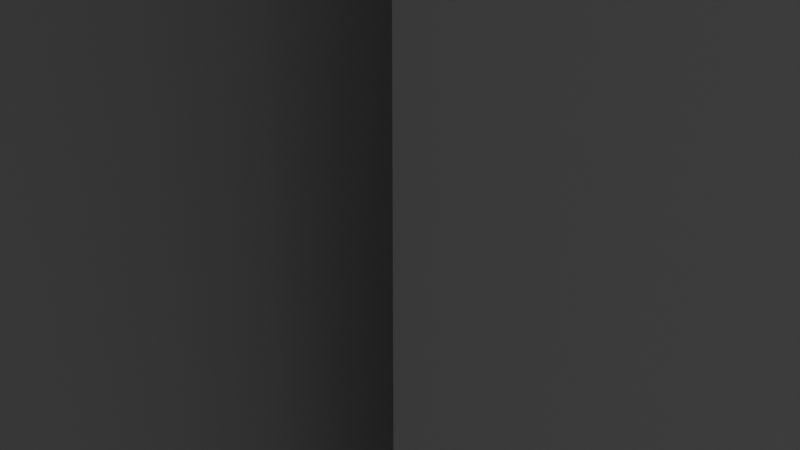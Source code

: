 # Source: MonitorQuarters.blend  (saved by Blender 2.81.16; exported with 4.5.12 LTS)
import bpy
from mathutils import Matrix  # noqa: F401  (used for matrix-valued properties, if any)

bpy.ops.wm.read_factory_settings(use_empty=True)
scene = bpy.context.scene
scene.name = 'Scene'

# ---- collections
col_collection = bpy.data.collections.new('Collection'); scene.collection.children.link(col_collection)

# ---- materials (node trees are filled in below, after node groups)
mat_material = bpy.data.materials.new('Material')
mat_material.alpha_threshold = 0.0
mat_material.use_transparent_shadow = False
mat_material.line_color = (0.0, 0.0, 0.0, 1.0)

# ---- material node trees
mat_material.use_nodes = True; mat_material.node_tree.nodes.clear()
_N = mat_material.node_tree.nodes; _L = mat_material.node_tree.links
n0 = _N.new('ShaderNodeOutputMaterial'); n0.name = 'Material Output'; n0.location = (300, 300)
n1 = _N.new('ShaderNodeBsdfPrincipled'); n1.name = 'Principled BSDF'; n1.location = (10, 300)
n1.distribution = 'GGX'
n1.subsurface_method = 'BURLEY'
n1.inputs[2].default_value = 0.4
n1.inputs[3].default_value = 1.45
n1.inputs[27].default_value = (0.0, 0.0, 0.0, 1.0)
n1.inputs[28].default_value = 1.0
_L.new(n1.outputs[0], n0.inputs[0])
n0.is_active_output = True

# ---- world
world_world = bpy.data.worlds.new('World'); scene.world = world_world
world_world.use_nodes = True; world_world.node_tree.nodes.clear()
_N = world_world.node_tree.nodes; _L = world_world.node_tree.links
n0 = _N.new('ShaderNodeOutputWorld'); n0.name = 'World Output'; n0.location = (300, 300)
n1 = _N.new('ShaderNodeBackground'); n1.name = 'Background'; n1.location = (10, 300)
n1.inputs[0].default_value = (0.05088, 0.05088, 0.05088, 1.0)
_L.new(n1.outputs[0], n0.inputs[0])
n0.is_active_output = True
world_world.color = (0.05088, 0.05088, 0.05088)
world_world.use_sun_shadow = False
world_world.sun_shadow_jitter_overblur = 0.0

# ---- cameras
cam_camera = bpy.data.cameras.new('Camera')
cam_camera.clip_end = 100.0
cam_camera.ortho_scale = 7.314

# ---- lights
light_light = bpy.data.lights.new('Light', 'POINT')
light_light.transmission_factor = 0.0
light_light.energy = 1000.0
light_light.shadow_soft_size = 0.1
light_light.shadow_maximum_resolution = 0.006
light_light.use_absolute_resolution = True

# ---- meshes
me_cube = bpy.data.meshes.new('Cube')
me_cube.from_pydata([(-2.031, -3.383, -4.292e-06), (-2.031, 3.082, -4.292e-06), (-2.031, -6.977, -4.292e-06), (-2.031, 3.082, 8.895), (-2.031, 3.082, 8.73), (-2.031, -3.383, 8.73), (-2.031, -3.383, 8.895), (-1.852, -3.383, 8.895), (-1.852, 3.082, 8.895), (11.02, 3.082, -4.292e-06), (11.02, -3.383, -4.292e-06), (-2.031, 3.082, 0.1137), (-2.031, -3.383, 0.1137), (-2.031, -3.274, 8.73), (-2.031, -3.274, 0.1137), (-2.031, 2.968, 0.1137), (-2.031, 2.968, 8.73), (-1.858, 2.968, 8.73), (-1.858, -3.274, 8.73), (-1.858, -3.274, 0.1137), (-1.858, 2.968, 0.1137), (-1.858, -3.274, 8.116), (-1.858, 2.968, 8.116), (-1.858, -3.274, 0.875), (-1.858, 2.968, 0.875), (-1.858, -2.202, 8.016), (-1.858, -2.202, 0.9744), (-1.858, 1.875, 8.016), (-1.858, 1.875, 0.9744), (-1.858, -1.763, 8.628), (-1.858, -1.763, 0.3628), (-1.858, 1.741, 8.527), (-1.858, 1.741, 0.4635), (-1.858, -2.068, 8.527), (-1.858, -2.068, 0.4635), (-1.858, 1.5, 8.628), (-1.858, 1.5, 0.3628), (-1.858, -2.192, 8.311), (-1.858, -2.192, 0.6791), (-1.858, 1.866, 0.6791), (-1.858, 1.866, 8.311), (-1.858, -1.869, 7.76), (-1.858, -1.869, 1.231), (-1.858, 1.562, 7.76), (-1.858, 1.562, 1.231), (-1.858, -1.462, 8.327), (-1.858, -1.462, 0.6635), (-1.858, 1.438, 8.234), (-1.858, 1.438, 0.7569), (-1.858, -1.745, 8.234), (-1.858, -1.745, 0.7569), (-1.858, 1.215, 8.327), (-1.858, 1.215, 0.6635), (-1.858, -1.86, 8.034), (-1.858, -1.86, 0.9569), (-1.858, 1.554, 0.9569), (-1.858, 1.554, 8.034), (-1.991, 1.212, 1.509), (-1.991, 1.212, 7.508), (-1.991, 1.204, 1.253), (-1.991, -1.509, 1.509), (-1.991, -1.509, 7.508), (-1.991, 1.204, 7.764), (-1.991, -1.393, 7.951), (-1.991, -1.129, 8.039), (-1.991, -1.393, 1.066), (-1.991, -1.129, 0.9784), (-1.991, 0.8876, 8.039), (-1.991, 1.096, 7.951), (-1.991, 0.8876, 0.9784), (-1.991, 1.096, 1.066), (-1.991, -1.501, 7.764), (-1.991, -1.501, 1.253), (-1.991, 1.212, 2.948), (-1.991, 1.212, 6.384), (-1.991, -0.791, 3.847), (-1.991, -0.791, 5.483), (-1.991, 0.09803, 5.897), (-1.991, 0.09803, 3.434), (-1.991, -0.7198, 5.54), (-1.991, -0.7131, 3.788), (-1.96, -0.3685, 5.317), (-1.96, -0.4297, 4.117), (-1.96, -0.4149, 4.049), (-1.96, -0.3536, 4.01), (-1.991, 1.125, 2.987), (-1.991, 1.125, 6.345), (-1.96, 0.2852, 4.313), (-1.96, 1.125, 4.402), (-1.96, 0.2671, 4.763), (-1.96, 0.2193, 4.738), (-1.96, 0.1948, 4.684), (-1.96, 1.125, 4.927), (-1.96, 1.105, 4.879), (-1.96, 1.047, 4.858), (-1.96, 1.046, 5.259), (-1.96, 0.1948, 5.197), (-1.96, 1.1, 4.346), (-1.96, 1.047, 4.313), (-1.96, 1.044, 4.763), (-1.96, 0.2139, 5.238), (-1.96, 0.2583, 5.259), (-1.96, 0.2635, 4.858), (-1.96, 1.1, 4.738), (-1.96, 1.125, 4.688), (-1.96, 0.2139, 4.879), (-1.96, 0.1948, 4.922), (-1.96, 1.105, 5.238), (-1.96, 1.125, 5.189), (-1.96, 0.09803, 5.372), (-1.96, 0.02164, 3.906), (-1.96, 0.08478, 3.912), (-1.96, 0.09803, 3.968), (-1.96, 0.08267, 5.414), (-1.96, 0.03274, 5.428), (-1.96, -0.4148, 5.285), (-1.96, -0.4297, 5.234), (-1.96, 0.2193, 4.346), (-1.96, 0.1948, 4.403), (-1.915, 1.554, 0.9569), (-1.915, 1.562, 1.231), (-1.915, -1.869, 1.231), (-1.915, -1.869, 7.76), (-1.915, 1.554, 8.034), (-1.915, 1.562, 7.76), (-1.915, -1.745, 8.234), (-1.915, -1.462, 8.327), (-1.915, -1.745, 0.7569), (-1.915, -1.462, 0.6635), (-1.915, 1.215, 8.327), (-1.915, 1.438, 8.234), (-1.915, 1.215, 0.6635), (-1.915, 1.438, 0.7569), (-1.915, -1.86, 8.034), (-1.915, -1.86, 0.9569), (-1.915, 1.212, 6.384), (-1.915, 1.212, 7.508), (-1.915, 1.204, 1.253), (-1.915, 1.212, 1.509), (-1.915, -1.509, 1.509), (-1.915, -1.509, 7.508), (-1.915, 1.204, 7.764), (-1.915, -1.393, 7.951), (-1.915, -1.129, 8.039), (-1.915, -1.393, 1.066), (-1.915, -1.129, 0.9784), (-1.915, 0.8876, 8.039), (-1.915, 1.096, 7.951), (-1.915, 0.8876, 0.9784), (-1.915, 1.096, 1.066), (-1.915, -1.501, 7.764), (-1.915, -1.501, 1.253), (-1.915, 1.212, 2.948), (-1.915, 1.125, 6.345), (-1.915, -0.7131, 3.788), (-1.915, -0.791, 3.847), (-1.915, -0.791, 5.483), (-1.915, -0.7198, 5.54), (-1.915, 0.09803, 5.897), (-1.915, 1.125, 2.987), (-1.915, 0.09803, 3.434), (-1.915, -0.4148, 5.285), (-1.915, 0.08478, 3.912), (-1.915, 0.1948, 4.403), (-1.915, 0.2193, 4.346), (-1.915, -0.4297, 5.234), (-1.915, 0.08267, 5.414), (-1.915, 0.03274, 5.428), (-1.915, 0.09803, 3.968), (-1.915, -0.4149, 4.049), (-1.915, 0.02164, 3.906), (-1.915, 0.09803, 5.372), (-1.915, 1.105, 5.238), (-1.915, 1.125, 5.189), (-1.915, 1.1, 4.346), (-1.915, 0.1948, 4.922), (-1.915, 0.2139, 4.879), (-1.915, 1.1, 4.738), (-1.915, 1.105, 4.879), (-1.915, 1.125, 4.688), (-1.915, 0.2635, 4.858), (-1.915, 0.2583, 5.259), (-1.915, 0.2139, 5.238), (-1.915, 1.044, 4.763), (-1.915, 1.047, 4.313), (-1.915, 0.1948, 5.197), (-1.915, 1.046, 5.259), (-1.915, 1.047, 4.858), (-1.915, 1.125, 4.927), (-1.915, 0.1948, 4.684), (-1.915, 0.2193, 4.738), (-1.915, 0.2671, 4.763), (-1.915, 1.125, 4.402), (-1.915, 0.2852, 4.313), (-1.915, -0.3536, 4.01), (-1.915, -0.4297, 4.117), (-1.915, -0.3685, 5.317), (-1.962, -1.869, 7.76), (-1.962, -1.869, 1.231), (-1.962, 1.562, 7.76), (-1.962, 1.562, 1.231), (-1.962, -1.462, 8.327), (-1.962, -1.462, 0.6635), (-1.962, 1.438, 8.234), (-1.962, 1.438, 0.7569), (-1.962, -1.745, 8.234), (-1.962, -1.745, 0.7569), (-1.962, 1.215, 8.327), (-1.962, 1.215, 0.6635), (-1.962, -1.86, 8.034), (-1.962, -1.86, 0.9569), (-1.962, 1.554, 0.9569), (-1.962, 1.554, 8.034), (-2.277, 1.212, 1.509), (-2.277, 1.212, 7.508), (-2.277, 1.204, 1.253), (-2.277, -1.509, 1.509), (-2.277, -1.509, 7.508), (-2.277, 1.204, 7.764), (-2.277, -1.393, 7.951), (-2.277, -1.129, 8.039), (-2.277, -1.393, 1.066), (-2.277, -1.129, 0.9784), (-2.277, 0.8876, 8.039), (-2.277, 1.096, 7.951), (-2.277, 0.8876, 0.9784), (-2.277, 1.096, 1.066), (-2.277, -1.501, 7.764), (-2.277, -1.501, 1.253), (-2.277, 1.212, 2.948), (-2.277, 1.212, 6.384), (-2.277, -0.7933, 3.847), (-2.277, -0.7933, 5.483), (-2.277, 0.09803, 5.897), (-2.277, 0.09803, 3.434), (-2.277, -0.7387, 5.532), (-2.277, -0.7355, 3.798), (-2.307, -0.3685, 5.317), (-2.307, -0.4297, 4.117), (-2.307, -0.4149, 4.049), (-2.307, -0.3536, 4.01), (-2.277, 1.125, 2.987), (-2.277, 1.125, 6.345), (-2.307, 0.2852, 4.313), (-2.307, 1.125, 4.402), (-2.307, 0.2671, 4.763), (-2.307, 0.2193, 4.738), (-2.307, 0.1948, 4.684), (-2.307, 1.125, 4.927), (-2.307, 1.105, 4.879), (-2.307, 1.047, 4.858), (-2.307, 1.046, 5.259), (-2.307, 0.1948, 5.197), (-2.307, 1.1, 4.346), (-2.307, 1.047, 4.313), (-2.307, 1.044, 4.763), (-2.307, 0.2139, 5.238), (-2.307, 0.2583, 5.259), (-2.307, 0.2635, 4.858), (-2.307, 1.1, 4.738), (-2.307, 1.125, 4.688), (-2.307, 0.2139, 4.879), (-2.307, 0.1948, 4.922), (-2.307, 1.105, 5.238), (-2.307, 1.125, 5.189), (-2.307, 0.09803, 5.372), (-2.307, 0.02164, 3.906), (-2.307, 0.08478, 3.912), (-2.307, 0.09803, 3.968), (-2.307, 0.08267, 5.414), (-2.307, 0.03274, 5.428), (-2.307, -0.4148, 5.285), (-2.307, -0.4297, 5.234), (-2.307, 0.2193, 4.346), (-2.307, 0.1948, 4.403), (-2.353, 1.554, 0.9569), (-2.353, 1.562, 1.231), (-2.353, -1.869, 1.231), (-2.353, -1.869, 7.76), (-2.353, 1.554, 8.034), (-2.353, 1.562, 7.76), (-2.353, -1.745, 8.234), (-2.353, -1.462, 8.327), (-2.353, -1.745, 0.7569), (-2.353, -1.462, 0.6635), (-2.353, 1.215, 8.327), (-2.353, 1.438, 8.234), (-2.353, 1.215, 0.6635), (-2.353, 1.438, 0.7569), (-2.353, -1.86, 8.034), (-2.353, -1.86, 0.9569), (-2.353, 1.212, 6.384), (-2.353, 1.212, 7.508), (-2.353, 1.204, 1.253), (-2.353, 1.212, 1.509), (-2.353, -1.509, 1.509), (-2.353, -1.509, 7.508), (-2.353, 1.204, 7.764), (-2.353, -1.393, 7.951), (-2.353, -1.129, 8.039), (-2.353, -1.393, 1.066), (-2.353, -1.129, 0.9784), (-2.353, 0.8876, 8.039), (-2.353, 1.096, 7.951), (-2.353, 0.8876, 0.9784), (-2.353, 1.096, 1.066), (-2.353, -1.501, 7.764), (-2.353, -1.501, 1.253), (-2.353, 1.212, 2.948), (-2.353, 1.125, 6.345), (-2.353, -0.7355, 3.798), (-2.353, -0.7933, 3.847), (-2.353, -0.7933, 5.483), (-2.353, -0.7387, 5.532), (-2.353, 0.09803, 5.897), (-2.353, 1.125, 2.987), (-2.353, 0.09803, 3.434), (-2.353, -0.4148, 5.285), (-2.353, 0.08478, 3.912), (-2.353, 0.1948, 4.403), (-2.353, 0.2193, 4.346), (-2.353, -0.4297, 5.234), (-2.353, 0.08267, 5.414), (-2.353, 0.03274, 5.428), (-2.353, 0.09803, 3.968), (-2.353, -0.4149, 4.049), (-2.353, 0.02164, 3.906), (-2.353, 0.09803, 5.372), (-2.353, 1.105, 5.238), (-2.353, 1.125, 5.189), (-2.353, 1.1, 4.346), (-2.353, 0.1948, 4.922), (-2.353, 0.2139, 4.879), (-2.353, 1.1, 4.738), (-2.353, 1.105, 4.879), (-2.353, 1.125, 4.688), (-2.353, 0.2635, 4.858), (-2.353, 0.2583, 5.259), (-2.353, 0.2139, 5.238), (-2.353, 1.044, 4.763), (-2.353, 1.047, 4.313), (-2.353, 0.1948, 5.197), (-2.353, 1.046, 5.259), (-2.353, 1.047, 4.858), (-2.353, 1.125, 4.927), (-2.353, 0.1948, 4.684), (-2.353, 0.2193, 4.738), (-2.353, 0.2671, 4.763), (-2.353, 1.125, 4.402), (-2.353, 0.2852, 4.313), (-2.353, -0.3536, 4.01), (-2.353, -0.4297, 4.117), (-2.353, -0.3685, 5.317), (-1.991, -0.816, 5.396), (-1.915, -0.816, 5.396), (-1.991, -0.816, 3.936), (-1.915, -0.816, 3.936), (-2.277, -0.816, 5.408), (-2.353, -0.816, 5.408), (-2.277, -0.816, 3.93), (-2.353, -0.816, 3.93), (-2.031, 3.27, 3.697), (-2.031, 3.27, -4.292e-06), (-2.031, 3.27, 3.833), (-2.031, 3.27, 4.924), (-2.031, 3.27, 5.06), (-2.031, 3.27, 8.73), (-2.031, 6.505, 3.833), (-2.031, 6.505, 3.697), (-2.031, 6.676, 3.697), (-2.031, 3.082, 3.833), (-2.031, 6.505, 5.06), (-2.031, 3.082, 8.73), (-2.031, 6.505, 4.924), (-2.031, 6.676, 4.924), (-2.031, 6.676, 3.833), (-2.031, 3.082, 4.924), (-2.031, 3.082, 5.06), (-2.031, 6.505, 8.73), (-2.031, 6.676, 8.73), (-2.031, 6.676, 5.06), (-2.031, 6.676, -4.292e-06), (-2.031, 6.505, -4.292e-06), (-2.031, 3.082, -4.292e-06), (-2.031, 3.082, 3.697), (-1.937, 6.505, 3.697), (-1.937, 6.505, -4.292e-06), (-1.937, 6.505, 3.833), (-1.937, 6.505, 4.924), (-1.937, 6.505, 5.06), (-1.937, 6.505, 8.73), (-1.937, 3.27, 3.697), (-1.937, 3.27, -4.292e-06), (-1.937, 3.27, 3.833), (-1.937, 3.27, 4.924), (-1.937, 3.27, 5.06), (-1.937, 3.27, 8.73), (-2.031, 6.676, 8.895), (-2.031, 6.675, 8.73), (-2.031, 3.082, 8.73), (-2.031, 3.082, 8.895), (-1.853, 3.082, 8.895), (-1.853, 6.676, 8.895), (-2.031, -6.789, 3.697), (-2.031, -6.789, -4.292e-06), (-2.031, -6.789, 3.833), (-2.031, -6.789, 4.924), (-2.031, -6.789, 5.06), (-2.031, -6.789, 8.73), (-2.031, -3.554, 3.833), (-2.031, -3.554, 3.697), (-2.031, -3.383, 3.697), (-2.031, -6.977, 3.833), (-2.031, -3.554, 5.06), (-2.031, -6.977, 8.73), (-2.031, -3.554, 4.924), (-2.031, -3.383, 4.924), (-2.031, -3.383, 3.833), (-2.031, -6.977, 4.924), (-2.031, -6.977, 5.06), (-2.031, -3.554, 8.73), (-2.031, -3.383, 8.73), (-2.031, -3.383, 5.06), (-2.031, -3.383, -4.292e-06), (-2.031, -3.554, -4.292e-06), (-2.031, -6.977, -4.292e-06), (-2.031, -6.977, 3.697), (-1.937, -3.554, 3.697), (-1.937, -3.554, -4.292e-06), (-1.937, -3.554, 3.833), (-1.937, -3.554, 4.924), (-1.937, -3.554, 5.06), (-1.937, -3.554, 8.73), (-1.937, -6.789, 3.697), (-1.937, -6.789, -4.292e-06), (-1.937, -6.789, 3.833), (-1.937, -6.789, 4.924), (-1.937, -6.789, 5.06), (-1.937, -6.789, 8.73), (-2.031, -3.383, 8.895), (-2.031, -3.383, 8.73), (-2.031, -6.977, 8.73), (-2.031, -6.977, 8.895), (-1.853, -6.977, 8.895), (-1.853, -3.383, 8.895), (-2.031, 6.675, -4.292e-06), (11.02, 6.675, -4.292e-06), (11.02, -6.977, -4.292e-06), (6.734, 6.675, -4.292e-06), (6.734, -6.977, -4.292e-06), (6.734, 6.675, 8.898), (6.734, -6.977, 8.898), (6.734, 6.675, 1.59), (6.734, -6.977, 1.59), (6.734, -6.977, 5.198), (6.734, 6.675, 5.198), (6.734, -5.731, 8.898), (6.734, -4.959, 1.759), (6.734, -4.959, 5.567), (6.734, 5.061, 8.898), (6.734, 4.901, 1.759), (6.734, 4.901, 5.567), (6.734, -4.961, 8.271), (6.734, 4.903, 8.271), (6.734, -4.961, 4.425), (6.734, 4.903, 4.425), (6.88, -4.959, 1.759), (6.88, 4.901, 1.759), (6.88, -4.959, 5.567), (6.88, 4.901, 5.567), (6.88, -4.961, 8.271), (6.88, 4.903, 8.271), (6.88, -4.961, 4.425), (6.88, 4.903, 4.425), (6.88, -6.481, 5.398), (6.88, 5.812, 5.398), (6.88, -6.481, 1.593), (6.88, 5.812, 1.593), (6.88, -6.481, 8.836), (6.88, 5.812, 8.836), (6.88, -6.481, 4.96), (6.88, 5.812, 4.96), (10.86, -6.481, 5.398), (10.86, 5.812, 5.398), (10.86, -6.481, 1.593), (10.86, 5.812, 1.593), (10.86, -6.481, 8.836), (10.86, 5.812, 8.836), (10.86, -6.481, 4.96), (10.86, 5.812, 4.96), (6.734, -4.606, 4.546), (6.88, -4.606, 4.546), (6.734, 4.565, 4.546), (6.88, 4.565, 4.546), (6.734, 5.061, 2.049), (6.88, 5.061, 2.049), (6.734, 5.061, 4.091), (6.88, 5.061, 4.091), (6.88, 5.062, 1.593), (6.88, -4.606, 1.59), (6.734, -4.606, 1.59), (6.88, 4.565, 1.59), (6.734, 4.565, 1.59), (6.734, -5.12, 2.049), (6.88, -5.12, 2.049), (6.734, -5.12, 4.091), (6.88, -5.12, 4.091), (6.88, -4.606, 5.398), (6.734, -4.606, 5.398), (6.88, 4.565, 5.398), (6.734, 4.565, 5.398), (6.734, 5.061, 5.991), (6.88, 5.061, 5.991), (6.734, 5.061, 7.898), (6.88, 5.061, 7.898), (6.734, -5.12, 5.991), (6.88, -5.12, 5.991), (6.734, -5.12, 7.898), (6.88, -5.12, 7.898), (6.734, -4.606, 8.391), (6.88, -4.606, 8.391), (6.734, 4.565, 8.391), (6.88, 4.565, 8.391), (1.136, -6.974, 3.697), (1.136, -6.974, -4.292e-06), (1.136, -6.974, 3.833), (1.136, -6.974, 4.924), (1.136, -6.974, 5.06), (1.136, -6.974, 8.73), (-1.859, -6.974, 3.833), (-1.859, -6.974, 3.697), (-2.03, -6.974, 3.697), (1.323, -6.974, 4.124), (-1.859, -6.974, 5.06), (1.323, -6.974, 8.73), (-1.859, -6.974, 4.924), (-2.03, -6.974, 4.924), (-2.03, -6.974, 3.833), (1.323, -6.974, 4.924), (1.323, -6.974, 5.06), (-1.859, -6.974, 8.73), (-2.03, -6.974, 8.73), (-2.03, -6.974, 5.06), (-2.03, -6.974, -4.292e-06), (-1.859, -6.974, -4.292e-06), (1.323, -6.974, -4.292e-06), (1.323, -6.974, 2.886), (-1.859, -6.881, 3.697), (-1.859, -6.881, -4.292e-06), (-1.859, -6.881, 3.833), (-1.859, -6.881, 4.924), (-1.859, -6.881, 5.06), (-1.859, -6.881, 8.73), (1.136, -6.881, 3.697), (1.136, -6.881, -4.292e-06), (1.136, -6.881, 3.833), (1.136, -6.881, 4.924), (1.136, -6.881, 5.06), (1.136, -6.881, 8.73), (-2.03, -6.974, 8.895), (-2.03, -6.974, 8.73), (1.323, -6.974, 8.73), (1.323, -6.974, 8.895), (1.323, -6.796, 8.895), (-2.03, -6.796, 8.895), (6.546, -6.974, 3.697), (6.546, -6.974, -4.292e-06), (6.546, -6.974, 3.833), (6.546, -6.974, 4.924), (6.546, -6.974, 5.06), (6.546, -6.974, 8.73), (3.551, -6.974, 3.833), (3.551, -6.974, 3.697), (3.38, -6.974, 2.886), (6.733, -6.974, 3.833), (3.551, -6.974, 5.06), (6.733, -6.974, 8.73), (3.551, -6.974, 4.924), (3.38, -6.974, 4.924), (3.38, -6.974, 4.124), (6.733, -6.974, 4.924), (6.733, -6.974, 5.06), (3.551, -6.974, 8.73), (3.38, -6.974, 8.73), (3.38, -6.974, 5.06), (3.38, -6.974, -4.292e-06), (3.551, -6.974, -4.292e-06), (6.733, -6.974, -4.292e-06), (6.733, -6.974, 3.697), (3.551, -6.881, 3.697), (3.551, -6.881, -4.292e-06), (3.551, -6.881, 3.833), (3.551, -6.881, 4.924), (3.551, -6.881, 5.06), (3.551, -6.881, 8.73), (6.546, -6.881, 3.697), (6.546, -6.881, -4.292e-06), (6.546, -6.881, 3.833), (6.546, -6.881, 4.924), (6.546, -6.881, 5.06), (6.546, -6.881, 8.73), (3.38, -6.974, 8.895), (3.38, -6.974, 8.73), (6.733, -6.974, 8.73), (6.733, -6.974, 8.895), (6.733, -6.796, 8.895), (3.38, -6.796, 8.895), (1.323, -7.926, 2.886), (1.323, -7.926, 4.124), (3.38, -7.926, 4.124), (3.38, -7.926, 2.886), (1.323, -6.887, 4.124), (1.323, -6.887, 4.924), (3.38, -6.887, 4.924), (3.38, -6.887, 4.124), (3.38, -6.902, 8.73), (1.323, -6.902, 8.73), (3.38, -6.902, 5.06), (1.323, -6.902, 5.06), (-1.843, 6.675, 3.697), (-1.843, 6.675, -4.262e-06), (-1.843, 6.675, 3.833), (-1.843, 6.675, 4.924), (-1.843, 6.675, 5.06), (-1.843, 6.675, 8.73), (0.4838, 6.675, 3.833), (0.4838, 6.675, 3.697), (0.7019, 6.675, 3.697), (-2.03, 6.675, 3.833), (0.4838, 6.675, 5.06), (-2.03, 6.675, 8.73), (0.4838, 6.675, 4.924), (0.7019, 6.675, 4.924), (0.7019, 6.675, 3.833), (-2.03, 6.675, 4.924), (-2.03, 6.675, 5.06), (0.4838, 6.675, 8.73), (0.7019, 6.675, 8.73), (0.7019, 6.675, 5.06), (0.7019, 6.675, -4.292e-06), (0.4838, 6.675, -4.292e-06), (-2.03, 6.675, -4.262e-06), (-2.03, 6.675, 3.697), (0.4838, 6.581, 3.697), (0.4838, 6.581, -4.292e-06), (0.4838, 6.581, 3.833), (0.4838, 6.581, 4.924), (0.4838, 6.581, 5.06), (0.4838, 6.581, 8.73), (-1.843, 6.581, 3.697), (-1.843, 6.581, -4.262e-06), (-1.843, 6.581, 3.833), (-1.843, 6.581, 4.924), (-1.843, 6.581, 5.06), (-1.843, 6.581, 8.73), (0.7019, 6.675, 8.895), (-2.03, 6.675, 8.73), (-2.03, 6.675, 8.895), (-2.03, 6.496, 8.895), (0.7019, 6.496, 8.895), (4.238, 6.675, 3.697), (4.238, 6.675, -4.292e-06), (4.238, 6.675, 3.833), (4.238, 6.675, 4.924), (4.238, 6.675, 5.06), (4.238, 6.675, 8.73), (6.564, 6.675, 3.833), (6.564, 6.675, 3.697), (6.735, 6.675, 3.697), (3.998, 6.675, 3.833), (6.564, 6.675, 5.06), (3.998, 6.675, 8.73), (6.564, 6.675, 4.924), (6.735, 6.675, 4.924), (6.735, 6.675, 3.833), (3.998, 6.675, 4.924), (3.998, 6.675, 5.06), (6.564, 6.675, 8.73), (6.735, 6.675, 8.73), (6.735, 6.675, 5.06), (6.735, 6.675, -4.262e-06), (6.564, 6.675, -4.262e-06), (3.998, 6.675, -4.292e-06), (3.998, 6.675, 3.697), (6.564, 6.581, 3.697), (6.564, 6.581, -4.262e-06), (6.564, 6.581, 3.833), (6.564, 6.581, 4.924), (6.564, 6.581, 5.06), (6.564, 6.581, 8.73), (4.238, 6.581, 3.697), (4.238, 6.581, -4.292e-06), (4.238, 6.581, 3.833), (4.238, 6.581, 4.924), (4.238, 6.581, 5.06), (4.238, 6.581, 8.73), (6.735, 6.675, 8.895), (6.735, 6.675, 8.73), (3.998, 6.675, 8.895), (3.998, 6.496, 8.895), (6.735, 6.496, 8.895), (0.7019, 6.675, 6.895), (3.998, 6.675, 6.895), (3.998, 6.675, 7.063), (0.7019, 6.675, 7.063), (3.998, 6.598, 7.063), (3.998, 6.598, 8.73), (0.7019, 6.598, 8.73), (0.7019, 6.598, 7.063), (0.7019, 5.303, 3.833), (0.7019, 5.303, 3.697), (0.7019, 5.303, -0.00119), (0.7019, 5.303, 5.06), (0.7019, 5.303, 4.924), (0.7019, 5.303, 6.895), (3.998, 5.303, 3.833), (3.998, 5.303, 4.924), (3.998, 5.303, 3.697), (3.998, 5.303, 5.06), (3.998, 5.303, -0.00119), (3.998, 5.303, 6.895), (0.9303, 5.303, 3.833), (0.9303, 5.303, 3.697), (0.9303, 5.303, 0.00119), (0.9303, 5.303, 5.06), (0.9303, 5.303, 4.924), (0.9303, 5.303, 6.675), (3.77, 5.303, 3.833), (3.77, 5.303, 4.924), (3.77, 5.303, 3.697), (3.77, 5.303, 5.06), (3.77, 5.303, 0.00119), (3.77, 5.303, 6.675), (0.7019, 5.303, 0.7319), (3.998, 5.303, 0.7319), (0.9303, 5.303, 0.7331), (3.77, 5.303, 0.7331), (0.7019, 4.8, 0.5286), (0.7019, 4.8, -0.000875), (3.998, 4.8, -0.000875), (3.77, 4.8, 0.000875), (0.9303, 4.8, 0.5295), (0.9303, 4.8, 0.000875), (3.998, 4.8, 0.5286), (3.77, 4.8, 0.5295), (0.9303, 6.286, 3.697), (0.9303, 6.286, 0.7331), (0.9303, 6.286, 3.833), (0.9303, 6.286, 0.00119), (0.9303, 6.286, 5.06), (0.9303, 6.286, 4.924), (0.9303, 6.286, 6.675), (3.77, 6.286, 3.833), (3.77, 6.286, 4.924), (3.77, 6.286, 3.697), (3.77, 6.286, 5.06), (3.77, 6.286, 0.7331), (3.77, 6.286, 6.675), (3.77, 6.286, 0.00119), (0.7421, 6.675, 5.06), (0.7421, 6.675, 4.924), (3.964, 6.675, 4.924), (3.964, 6.675, 5.06), (0.7421, 5.352, 5.06), (0.7421, 5.352, 4.924), (3.964, 5.352, 4.924), (3.964, 5.352, 5.06), (0.8961, 5.352, 5.06), (0.8961, 5.352, 4.924), (3.801, 5.352, 4.924), (3.801, 5.352, 5.06), (0.8961, 6.286, 5.06), (0.8961, 6.286, 4.924), (3.801, 6.286, 4.924), (3.801, 6.286, 5.06), (0.7444, 6.675, 3.833), (0.7444, 6.675, 3.697), (3.954, 6.675, 3.697), (3.954, 6.675, 3.833), (0.7444, 5.349, 3.833), (0.7444, 5.349, 3.697), (3.954, 5.349, 3.697), (3.954, 5.349, 3.833), (0.8864, 5.349, 3.833), (0.8864, 5.349, 3.697), (3.812, 5.349, 3.697), (3.812, 5.349, 3.833), (0.8864, 6.286, 3.833), (0.8864, 6.286, 3.697), (3.812, 6.286, 3.697), (3.812, 6.286, 3.833), (6.88, -6.481, 6.688), (6.88, 5.812, 6.688), (10.86, -6.481, 6.688), (10.86, 5.812, 6.688), (6.88, -6.481, 7.548), (6.88, 5.812, 7.548), (10.86, -6.481, 7.548), (10.86, 5.812, 7.548), (6.901, -6.417, 6.688), (10.8, -6.417, 6.688), (10.8, 5.747, 6.688), (6.901, 5.747, 6.688), (6.901, -6.417, 7.548), (6.901, 5.747, 7.548), (10.8, -6.417, 7.548), (10.8, 5.747, 7.548)], [], [(8, 7, 6, 3), (4, 3, 6, 5, 13, 16), (12, 0, 1, 11, 15, 14), (16, 15, 11, 4), (5, 12, 14, 13), (15, 16, 17, 22, 24, 20), (23, 19, 20, 24, 28, 39, 32, 36, 30, 34, 38, 26), (14, 15, 20, 19), (13, 14, 19, 23, 21, 18), (16, 13, 18, 17), (18, 21, 25, 37, 33, 29, 35, 31, 40, 27, 22, 17), (27, 28, 24, 22), (21, 23, 26, 25), (25, 26, 42, 41), (31, 35, 51, 47), (30, 36, 52, 46), (27, 40, 56, 43), (36, 32, 48, 52), (37, 25, 41, 53), (33, 37, 53, 49), (39, 28, 44, 55), (26, 38, 54, 42), (38, 34, 50, 54), (28, 27, 43, 44), (32, 39, 55, 48), (29, 33, 49, 45), (40, 31, 47, 56), (34, 30, 46, 50), (35, 29, 45, 51), (70, 59, 57, 73, 85, 78, 80, 75, 355, 353, 76, 79, 77, 86, 74, 58, 62, 68, 67, 64, 63, 71, 61, 60, 72, 65, 66, 69), (286, 285, 129, 130), (73, 57, 138, 152), (66, 65, 144, 145), (286, 130, 123, 279), (279, 123, 124, 280), (63, 64, 143, 142), (280, 124, 120, 276), (62, 58, 136, 141), (276, 120, 119, 275), (60, 61, 140, 139), (275, 119, 132, 288), (68, 62, 141, 147), (288, 132, 131, 287), (57, 59, 137, 138), (287, 131, 128, 284), (59, 70, 149, 137), (284, 128, 127, 283), (58, 74, 135, 136), (72, 60, 139, 151), (283, 127, 134, 290), (80, 78, 160, 154), (61, 71, 150, 140), (290, 134, 121, 277), (124, 123, 141, 136), (132, 119, 137, 149), (131, 132, 149, 148), (123, 130, 147, 141), (125, 133, 150, 142), (134, 127, 144, 151), (119, 120, 138, 137), (129, 126, 143, 146), (122, 121, 139, 140), (128, 131, 148, 145), (126, 125, 142, 143), (133, 122, 140, 150), (127, 128, 145, 144), (121, 134, 151, 139), (130, 129, 146, 147), (154, 169, 195, 165, 161, 157, 156, 354, 356, 155), (169, 154, 160, 162, 170, 194), (157, 161, 196, 167, 166, 158), (166, 167, 114, 113), (167, 196, 81, 114), (179, 177, 103, 104), (177, 178, 187, 180, 176, 175, 185, 182, 181, 186, 172, 153, 158, 166, 171, 168, 162, 160, 159, 174, 184, 193, 164, 163, 189, 190, 191, 183), (135, 153, 172, 173, 188, 178, 177, 179, 192, 174, 159, 152, 138, 120, 124, 136), (67, 68, 147, 146), (74, 86, 153, 135), (277, 121, 122, 278), (70, 69, 148, 149), (75, 80, 154, 155), (278, 122, 133, 289), (71, 63, 142, 150), (355, 75, 155, 356), (85, 73, 152, 159), (65, 72, 151, 144), (77, 79, 157, 158), (289, 133, 125, 281), (281, 125, 126, 282), (86, 77, 158, 153), (64, 67, 146, 143), (78, 85, 159, 160), (285, 282, 126, 129), (69, 66, 145, 148), (79, 76, 156, 157), (115, 116, 82, 83, 84, 110, 111, 112, 109, 113, 114, 81), (93, 92, 108, 107, 95, 101, 100, 96, 106, 105, 102, 94), (90, 91, 118, 117, 87, 98, 97, 88, 104, 103, 99, 89), (189, 163, 118, 91), (176, 180, 102, 105), (162, 168, 112, 111), (190, 189, 91, 90), (181, 182, 100, 101), (183, 191, 89, 99), (177, 183, 99, 103), (170, 162, 111, 110), (191, 190, 90, 89), (184, 174, 97, 98), (192, 179, 104, 88), (174, 192, 88, 97), (182, 185, 96, 100), (168, 171, 109, 112), (193, 184, 98, 87), (185, 175, 106, 96), (171, 166, 113, 109), (164, 193, 87, 117), (172, 186, 95, 107), (194, 170, 110, 84), (186, 181, 101, 95), (173, 172, 107, 108), (169, 194, 84, 83), (180, 187, 94, 102), (195, 169, 83, 82), (163, 164, 117, 118), (187, 178, 93, 94), (175, 176, 105, 106), (165, 195, 82, 116), (161, 165, 116, 115), (178, 188, 92, 93), (196, 161, 115, 81), (188, 173, 108, 92), (45, 49, 205, 201), (55, 44, 200, 211), (49, 53, 209, 205), (43, 56, 212, 199), (51, 45, 201, 207), (48, 55, 211, 204), (50, 46, 202, 206), (41, 42, 198, 197), (54, 50, 206, 210), (42, 54, 210, 198), (46, 52, 208, 202), (53, 41, 197, 209), (47, 51, 207, 203), (56, 47, 203, 212), (44, 43, 199, 200), (52, 48, 204, 208), (226, 215, 213, 229, 241, 234, 236, 231, 359, 357, 232, 235, 233, 242, 230, 214, 218, 224, 223, 220, 219, 227, 217, 216, 228, 221, 222, 225), (229, 213, 294, 308), (222, 221, 300, 301), (219, 220, 299, 298), (218, 214, 292, 297), (216, 217, 296, 295), (224, 218, 297, 303), (213, 215, 293, 294), (215, 226, 305, 293), (214, 230, 291, 292), (228, 216, 295, 307), (236, 234, 316, 310), (217, 227, 306, 296), (280, 279, 297, 292), (288, 275, 293, 305), (287, 288, 305, 304), (279, 286, 303, 297), (281, 289, 306, 298), (290, 283, 300, 307), (275, 276, 294, 293), (285, 282, 299, 302), (278, 277, 295, 296), (284, 287, 304, 301), (282, 281, 298, 299), (289, 278, 296, 306), (283, 284, 301, 300), (277, 290, 307, 295), (286, 285, 302, 303), (310, 325, 351, 321, 317, 313, 312, 358, 360, 311), (325, 310, 316, 318, 326, 350), (313, 317, 352, 323, 322, 314), (322, 323, 270, 269), (323, 352, 237, 270), (335, 333, 259, 260), (333, 334, 343, 336, 332, 331, 341, 338, 337, 342, 328, 309, 314, 322, 327, 324, 318, 316, 315, 330, 340, 349, 320, 319, 345, 346, 347, 339), (291, 309, 328, 329, 344, 334, 333, 335, 348, 330, 315, 308, 294, 276, 280, 292), (223, 224, 303, 302), (230, 242, 309, 291), (226, 225, 304, 305), (231, 236, 310, 311), (227, 219, 298, 306), (359, 231, 311, 360), (241, 229, 308, 315), (221, 228, 307, 300), (233, 235, 313, 314), (242, 233, 314, 309), (220, 223, 302, 299), (234, 241, 315, 316), (225, 222, 301, 304), (235, 232, 312, 313), (271, 272, 238, 239, 240, 266, 267, 268, 265, 269, 270, 237), (249, 248, 264, 263, 251, 257, 256, 252, 262, 261, 258, 250), (246, 247, 274, 273, 243, 254, 253, 244, 260, 259, 255, 245), (345, 319, 274, 247), (332, 336, 258, 261), (318, 324, 268, 267), (346, 345, 247, 246), (337, 338, 256, 257), (339, 347, 245, 255), (333, 339, 255, 259), (326, 318, 267, 266), (347, 346, 246, 245), (340, 330, 253, 254), (348, 335, 260, 244), (330, 348, 244, 253), (338, 341, 252, 256), (324, 327, 265, 268), (349, 340, 254, 243), (341, 331, 262, 252), (327, 322, 269, 265), (320, 349, 243, 273), (328, 342, 251, 263), (350, 326, 266, 240), (342, 337, 257, 251), (329, 328, 263, 264), (325, 350, 240, 239), (336, 343, 250, 258), (351, 325, 239, 238), (319, 320, 273, 274), (343, 334, 249, 250), (331, 332, 261, 262), (321, 351, 238, 272), (317, 321, 272, 271), (334, 344, 248, 249), (352, 317, 271, 237), (344, 329, 264, 248), (76, 353, 354, 156), (353, 355, 356, 354), (232, 357, 358, 312), (357, 359, 360, 358), (388, 387, 367, 373), (399, 366, 396, 390, 378, 398), (387, 393, 363, 367), (394, 388, 373, 364), (393, 394, 364, 363), (390, 389, 371, 378), (385, 386, 382, 368), (389, 395, 365, 371), (384, 383, 362, 361), (376, 370, 363, 364), (372, 377, 365, 366), (373, 367, 375, 374), (370, 384, 361, 368, 369, 375, 367, 363), (378, 371, 380, 379), (377, 376, 364, 373, 374, 380, 371, 365), (368, 382, 381, 369), (391, 392, 386, 385), (394, 393, 387, 388), (396, 395, 389, 390), (392, 391, 361, 362), (395, 396, 366, 365), (402, 401, 400, 397), (398, 397, 400, 399), (391, 385, 368, 361), (430, 429, 409, 415), (441, 408, 438, 432, 420, 440), (429, 435, 405, 409), (436, 430, 415, 406), (435, 436, 406, 405), (432, 431, 413, 420), (427, 428, 424, 410), (431, 437, 407, 413), (426, 425, 404, 403), (418, 412, 405, 406), (414, 419, 407, 408), (415, 409, 417, 416), (412, 426, 403, 410, 411, 417, 409, 405), (420, 413, 422, 421), (419, 418, 406, 415, 416, 422, 413, 407), (410, 424, 423, 411), (433, 434, 428, 427), (436, 435, 429, 430), (438, 437, 431, 432), (434, 433, 403, 404), (437, 438, 408, 407), (444, 443, 442, 439), (440, 439, 442, 441), (433, 427, 410, 403), (448, 449, 447, 10, 9, 446), (453, 454, 458, 464, 505, 503, 457, 500, 502, 460, 494, 496, 465, 461, 455, 452, 448, 449), (0, 2, 449, 448, 445, 1), (469, 509, 507, 468, 474, 475), (465, 492, 490, 464, 458, 508, 510, 461), (458, 454, 451, 456, 459, 450, 455, 461, 511, 513, 463, 521, 519, 462, 517, 515), (500, 457, 466, 499), (511, 461, 469, 512), (505, 464, 472, 506), (473, 497, 495, 467, 477, 481), (494, 460, 467, 495), (521, 463, 471, 522), (517, 462, 470, 518), (508, 458, 468, 507), (492, 465, 473, 493), (792, 475, 483, 794), (476, 480, 488, 484), (470, 520, 522, 471, 479, 478), (468, 516, 518, 470, 478, 795, 791, 474), (467, 501, 499, 466, 476, 498, 477), (472, 491, 493, 473, 481, 480), (466, 504, 506, 472, 480, 476), (471, 514, 512, 469, 475, 792, 796, 479), (798, 797, 486, 487), (485, 484, 488, 489), (477, 498, 476, 484, 485), (481, 477, 485, 489), (478, 479, 487, 486), (795, 478, 486, 797), (475, 474, 482, 483), (480, 481, 489, 488), (464, 490, 491, 472), (490, 492, 493, 491), (496, 494, 495, 497), (465, 496, 497, 473), (502, 500, 499, 501), (460, 502, 501, 467), (457, 503, 504, 466), (503, 505, 506, 504), (510, 508, 507, 509), (461, 510, 509, 469), (513, 511, 512, 514), (463, 513, 514, 471), (458, 515, 516, 468), (515, 517, 518, 516), (462, 519, 520, 470), (519, 521, 522, 520), (550, 549, 529, 535), (561, 528, 558, 552, 540, 560), (549, 555, 525, 529), (556, 550, 535, 526), (555, 556, 526, 525), (552, 551, 533, 540), (547, 548, 544, 530), (551, 557, 527, 533), (546, 545, 524, 523), (538, 532, 525, 526), (534, 539, 527, 528), (535, 529, 537, 536), (532, 546, 523, 530, 531, 537, 529, 525), (540, 533, 542, 541), (539, 538, 526, 535, 536, 542, 533, 527), (530, 544, 543, 531), (553, 554, 548, 547), (556, 555, 549, 550), (558, 557, 551, 552), (554, 553, 523, 524), (557, 558, 528, 527), (564, 563, 562, 559), (560, 559, 562, 561), (553, 547, 530, 523), (592, 591, 571, 577), (603, 570, 600, 594, 582, 602), (591, 597, 567, 571), (598, 592, 577, 568), (597, 598, 568, 567), (594, 593, 575, 582), (589, 590, 586, 572), (593, 599, 569, 575), (588, 587, 566, 565), (580, 574, 567, 568), (576, 581, 569, 570), (577, 571, 579, 578), (574, 588, 565, 572, 573, 579, 571, 567), (582, 575, 584, 583), (581, 580, 568, 577, 578, 584, 575, 569), (572, 586, 585, 573), (595, 596, 590, 589), (598, 597, 591, 592), (600, 599, 593, 594), (596, 595, 565, 566), (599, 600, 570, 569), (606, 605, 604, 601), (602, 601, 604, 603), (595, 589, 572, 565), (545, 546, 573, 585), (561, 562, 601, 602), (602, 584, 617, 615), (562, 563, 606, 601), (532, 538, 612, 611), (579, 573, 610, 609), (607, 608, 609, 610), (573, 546, 607, 610), (532, 579, 609, 608), (546, 532, 608, 607), (538, 539, 584, 578), (611, 612, 613, 614), (579, 532, 611, 614), (538, 578, 613, 612), (578, 579, 614, 613), (617, 618, 616, 615), (584, 539, 618, 617), (539, 561, 616, 618), (561, 602, 615, 616), (646, 645, 625, 631), (656, 624, 654, 648, 636, 637), (645, 651, 621, 625), (652, 646, 631, 622), (651, 652, 622, 621), (648, 647, 629, 636), (643, 644, 640, 626), (647, 653, 623, 629), (642, 641, 620, 619), (634, 628, 621, 622), (630, 635, 623, 624), (631, 625, 633, 632), (628, 642, 619, 626, 627, 633, 625, 621), (636, 629, 638, 701, 704, 637), (635, 634, 622, 631, 632, 638, 629, 623), (626, 640, 639, 627), (649, 650, 644, 643), (652, 651, 645, 646), (654, 653, 647, 648), (650, 649, 619, 620), (653, 654, 624, 623), (659, 658, 657, 655), (637, 655, 657, 656), (649, 643, 626, 619), (687, 686, 666, 672), (671, 665, 695, 689, 677, 697), (686, 692, 662, 666), (693, 687, 672, 663), (692, 693, 663, 662), (689, 688, 670, 677), (684, 685, 681, 667), (688, 694, 664, 670), (683, 682, 661, 660), (675, 669, 662, 663), (671, 703, 702, 676, 664, 665), (672, 666, 674, 673), (669, 683, 660, 667, 668, 674, 666, 662), (677, 670, 679, 678), (676, 675, 663, 672, 673, 679, 670, 664), (667, 681, 680, 668), (690, 691, 685, 684), (693, 692, 686, 687), (695, 694, 688, 689), (691, 690, 660, 661), (694, 695, 665, 664), (700, 699, 698, 696), (697, 696, 698, 671), (690, 684, 667, 660), (669, 675, 716, 715), (703, 704, 701, 702), (699, 659, 655, 698), (704, 703, 705, 708), (655, 637, 671, 698), (705, 706, 707, 708), (703, 671, 706, 705), (671, 637, 707, 706), (637, 704, 708, 707), (713, 709, 721, 725), (682, 683, 717, 734, 719), (676, 702, 720, 718), (709, 633, 775, 779), (627, 710, 780, 776), (701, 638, 712, 714), (735, 733, 737, 741), (632, 633, 709, 713), (702, 701, 714, 720), (627, 639, 711, 733, 710), (750, 749, 771, 772), (718, 730, 770, 766), (738, 742, 741, 737), (733, 735, 722, 710), (710, 722, 784, 780), (749, 724, 767, 771), (714, 712, 724, 726), (720, 714, 726, 732), (729, 736, 734, 717), (731, 719, 739, 740), (715, 716, 728, 727), (676, 718, 766, 762), (718, 720, 732, 730), (715, 727, 786, 782), (744, 740, 739, 743), (719, 734, 743, 739), (736, 731, 740, 744), (734, 736, 744, 743), (711, 723, 742, 738), (723, 735, 741, 742), (733, 711, 738, 737), (754, 729, 785, 789), (745, 746, 748, 758, 756, 754, 752, 753, 755, 757, 751, 749, 750, 747), (736, 729, 754, 756), (735, 723, 748, 746), (730, 732, 757, 755), (731, 736, 756, 758), (725, 750, 772, 768), (725, 721, 747, 750), (732, 726, 751, 757), (726, 724, 749, 751), (722, 735, 746, 745), (727, 728, 753, 752), (723, 731, 758, 748), (745, 747, 787, 788), (755, 753, 773, 774), (759, 760, 764, 763), (761, 762, 766, 765), (765, 766, 770, 769), (763, 764, 768, 767), (767, 768, 772, 771), (769, 770, 774, 773), (716, 675, 761, 765), (728, 716, 765, 769), (753, 728, 769, 773), (712, 638, 759, 763), (638, 632, 760, 759), (724, 712, 763, 767), (675, 676, 762, 761), (713, 725, 768, 764), (730, 755, 774, 770), (632, 713, 764, 760), (775, 776, 780, 779), (777, 778, 782, 781), (779, 780, 784, 783), (781, 782, 786, 785), (783, 784, 788, 787), (785, 786, 790, 789), (669, 715, 782, 778), (727, 752, 790, 786), (721, 709, 779, 783), (717, 683, 777, 781), (633, 627, 776, 775), (722, 745, 788, 784), (683, 669, 778, 777), (752, 754, 789, 790), (747, 721, 783, 787), (729, 717, 781, 785), (474, 791, 793, 482), (483, 482, 793, 794), (798, 796, 804, 806), (479, 796, 798, 487), (797, 798, 806, 805), (793, 791, 799, 800), (804, 802, 801, 806), (799, 803, 805, 800), (801, 800, 805, 806), (791, 795, 803, 799), (794, 793, 800, 801), (795, 797, 805, 803), (796, 792, 802, 804), (792, 794, 801, 802)])
_uv = me_cube.uv_layers.new(name='UVMap')
_uv.uv.foreach_set('vector', [0.0, 0.0, 0.0, 0.0, 0.0, 0.0, 0.0, 0.0, 0.0, 0.0, 0.0, 0.0, 0.0, 0.0, 0.0, 0.0, 0.0, 0.0, 0.0, 0.0, 0.0, 0.0, 0.0, 0.0, 0.0, 0.0, 0.0, 0.0, 0.0, 0.0, 0.0, 0.0, 0.0, 0.0, 0.0, 0.0, 0.0, 0.0, 0.0, 0.0, 0.0, 0.0, 0.0, 0.0, 0.0, 0.0, 0.0, 0.0, 0.0, 0.0, 0.0, 0.0, 0.0, 0.0, 0.0, 0.0, 0.0, 0.0, 0.0, 0.0, 0.0, 0.0, 0.0, 0.0, 0.0, 0.0, 0.0, 0.0, 0.0, 0.0, 0.0, 0.0, 0.0, 0.0, 0.0, 0.0, 0.0, 0.0, 0.0, 0.0, 0.0, 0.0, 0.0, 0.0, 0.0, 0.0, 0.0, 0.0, 0.0, 0.0, 0.0, 0.0, 0.0, 0.0, 0.0, 0.0, 0.0, 0.0, 0.0, 0.0, 0.0, 0.0, 0.0, 0.0, 0.0, 0.0, 0.0, 0.0, 0.0, 0.0, 0.0, 0.0, 0.0, 0.0, 0.0, 0.0, 0.0, 0.0, 0.0, 0.0, 0.0, 0.0, 0.0, 0.0, 0.0, 0.0, 0.0, 0.0, 0.0, 0.0, 0.0, 0.0, 0.0, 0.0, 0.0, 0.0, 0.0, 0.0, 0.0, 0.0, 0.0, 0.0, 0.0, 0.0, 0.0, 0.0, 0.0, 0.0, 0.0, 0.0, 0.0, 0.0, 0.0, 0.0, 0.0, 0.0, 0.0, 0.0, 0.0, 0.0, 0.0, 0.0, 0.0, 0.0, 0.0, 0.0, 0.0, 0.0, 0.0, 0.0, 0.0, 0.0, 0.0, 0.0, 0.0, 0.0, 0.0, 0.0, 0.0, 0.0, 0.0, 0.0, 0.0, 0.0, 0.0, 0.0, 0.0, 0.0, 0.0, 0.0, 0.0, 0.0, 0.0, 0.0, 0.0, 0.0, 0.0, 0.0, 0.0, 0.0, 0.0, 0.0, 0.0, 0.0, 0.0, 0.0, 0.0, 0.0, 0.0, 0.0, 0.0, 0.0, 0.0, 0.0, 0.0, 0.0, 0.0, 0.0, 0.0, 0.0, 0.0, 0.0, 0.0, 0.0, 0.0, 0.0, 0.0, 0.0, 0.0, 0.0, 0.0, 0.0, 0.0, 0.0, 0.0, 0.0, 0.0, 0.0, 0.0, 0.0, 0.0, 0.0, 0.0, 0.0, 0.0, 0.0, 0.0, 0.0, 0.0, 0.0, 0.0, 0.0, 0.0, 0.0, 0.0, 0.0, 0.0, 0.0, 0.0, 0.0, 0.0, 0.0, 0.0, 0.0, 0.0, 0.0, 0.0, 0.0, 0.0, 0.0, 0.0, 0.0, 0.0, 0.0, 0.0, 0.0, 0.0, 0.0, 0.0, 0.0, 0.0, 0.0, 0.0, 0.0, 0.0, 0.0, 0.0, 0.0, 0.0, 0.0, 0.0, 0.0, 0.0, 0.0, 0.0, 0.0, 0.0, 0.0, 0.0, 0.0, 0.0, 0.0, 0.0, 0.0, 0.0, 0.0, 0.0, 0.0, 0.0, 0.0, 0.0, 0.0, 0.0, 0.0, 0.0, 0.0, 0.0, 0.0, 0.0, 0.0, 0.0, 0.0, 0.0, 0.0, 0.0, 0.0, 0.0, 0.0, 0.0, 0.0, 0.0, 0.0, 0.0, 0.0, 0.0, 0.0, 0.0, 0.0, 0.0, 0.0, 0.0, 0.0, 0.0, 0.0, 0.0, 0.0, 0.0, 0.0, 0.0, 0.0, 0.0, 0.0, 0.0, 0.0, 0.0, 0.0, 0.0, 0.0, 0.0, 0.0, 0.0, 0.0, 0.0, 0.0, 0.0, 0.0, 0.0, 0.0, 0.0, 0.0, 0.0, 0.0, 0.0, 0.0, 0.0, 0.0, 0.0, 0.0, 0.0, 0.0, 0.0, 0.0, 0.0, 0.0, 0.0, 0.0, 0.0, 0.0, 0.0, 0.0, 0.0, 0.0, 0.0, 0.0, 0.0, 0.0, 0.0, 0.0, 0.0, 0.0, 0.0, 0.0, 0.0, 0.0, 0.0, 0.0, 0.0, 0.0, 0.0, 0.0, 0.0, 0.0, 0.0, 0.0, 0.0, 0.0, 0.0, 0.0, 0.0, 0.0, 0.0, 0.0, 0.0, 0.0, 0.0, 0.0, 0.0, 0.0, 0.0, 0.0, 0.0, 0.0, 0.0, 0.0, 0.0, 0.0, 0.0, 0.0, 0.0, 0.0, 0.0, 0.0, 0.0, 0.0, 0.0, 0.0, 0.0, 0.0, 0.0, 0.0, 0.0, 0.0, 0.0, 0.0, 0.0, 0.0, 0.0, 0.0, 0.0, 0.0, 0.0, 0.0, 0.0, 0.0, 0.0, 0.0, 0.0, 0.0, 0.0, 0.0, 0.0, 0.0, 0.0, 0.0, 0.0, 0.0, 0.0, 0.0, 0.0, 0.0, 0.0, 0.0, 0.0, 0.0, 0.0, 0.0, 0.0, 0.0, 0.0, 0.0, 0.0, 0.0, 0.0, 0.0, 0.0, 0.0, 0.0, 0.0, 0.0, 0.0, 0.0, 0.0, 0.0, 0.0, 0.0, 0.0, 0.0, 0.0, 0.0, 0.0, 0.0, 0.0, 0.0, 0.0, 0.0, 0.0, 0.0, 0.0, 0.0, 0.0, 0.0, 0.0, 0.0, 0.0, 0.0, 0.0, 0.0, 0.0, 0.0, 0.0, 0.0, 0.0, 0.0, 0.0, 0.0, 0.0, 0.0, 0.0, 0.0, 0.0, 0.0, 0.0, 0.0, 0.0, 0.0, 0.0, 0.0, 0.0, 0.0, 0.0, 0.0, 0.0, 0.0, 0.0, 0.0, 0.0, 0.0, 0.0, 0.0, 0.0, 0.0, 0.0, 0.0, 0.0, 0.0, 0.0, 0.0, 0.0, 0.0, 0.0, 0.0, 0.0, 0.0, 0.0, 0.0, 0.0, 0.0, 0.0, 0.0, 0.0, 0.0, 0.0, 0.0, 0.0, 0.0, 0.0, 0.0, 0.0, 0.0, 0.0, 0.0, 0.0, 0.0, 0.0, 0.0, 0.0, 0.0, 0.0, 0.0, 0.0, 0.0, 0.0, 0.0, 0.0, 0.0, 0.0, 0.0, 0.0, 0.0, 0.0, 0.0, 0.0, 0.0, 0.0, 0.0, 0.0, 0.0, 0.0, 0.0, 0.0, 0.0, 0.0, 0.0, 0.0, 0.0, 0.0, 0.0, 0.0, 0.0, 0.0, 0.0, 0.0, 0.0, 0.0, 0.0, 0.0, 0.0, 0.0, 0.0, 0.0, 0.0, 0.0, 0.0, 0.0, 0.0, 0.0, 0.0, 0.0, 0.0, 0.0, 0.0, 0.0, 0.0, 0.0, 0.0, 0.0, 0.0, 0.0, 0.0, 0.0, 0.0, 0.0, 0.0, 0.0, 0.0, 0.0, 0.0, 0.0, 0.0, 0.0, 0.0, 0.0, 0.0, 0.0, 0.0, 0.0, 0.0, 0.0, 0.0, 0.0, 0.0, 0.0, 0.0, 0.0, 0.0, 0.0, 0.0, 0.0, 0.0, 0.0, 0.0, 0.0, 0.0, 0.0, 0.0, 0.0, 0.0, 0.0, 0.0, 0.0, 0.0, 0.0, 0.0, 0.0, 0.0, 0.0, 0.0, 0.0, 0.0, 0.0, 0.0, 0.0, 0.0, 0.0, 0.0, 0.0, 0.0, 0.0, 0.0, 0.0, 0.0, 0.0, 0.0, 0.0, 0.0, 0.0, 0.0, 0.0, 0.0, 0.0, 0.0, 0.0, 0.0, 0.0, 0.0, 0.0, 0.0, 0.0, 0.0, 0.0, 0.0, 0.0, 0.0, 0.0, 0.0, 0.0, 0.0, 0.0, 0.0, 0.0, 0.0, 0.0, 0.0, 0.0, 0.0, 0.0, 0.0, 0.0, 0.0, 0.0, 0.0, 0.0, 0.0, 0.0, 0.0, 0.0, 0.0, 0.0, 0.0, 0.0, 0.0, 0.0, 0.0, 0.0, 0.0, 0.0, 0.0, 0.0, 0.0, 0.0, 0.0, 0.0, 0.0, 0.0, 0.0, 0.0, 0.0, 0.0, 0.0, 0.0, 0.0, 0.0, 0.0, 0.0, 0.0, 0.0, 0.0, 0.0, 0.0, 0.0, 0.0, 0.0, 0.0, 0.0, 0.0, 0.0, 0.0, 0.0, 0.0, 0.0, 0.0, 0.0, 0.0, 0.0, 0.0, 0.0, 0.0, 0.0, 0.0, 0.0, 0.0, 0.0, 0.0, 0.0, 0.0, 0.0, 0.0, 0.0, 0.0, 0.0, 0.0, 0.0, 0.0, 0.0, 0.0, 0.0, 0.0, 0.0, 0.0, 0.0, 0.0, 0.0, 0.0, 0.0, 0.0, 0.0, 0.0, 0.0, 0.0, 0.0, 0.0, 0.0, 0.0, 0.0, 0.0, 0.0, 0.0, 0.0, 0.0, 0.0, 0.0, 0.0, 0.0, 0.0, 0.0, 0.0, 0.0, 0.0, 0.0, 0.0, 0.0, 0.0, 0.0, 0.0, 0.0, 0.0, 0.0, 0.0, 0.0, 0.0, 0.0, 0.0, 0.0, 0.0, 0.0, 0.0, 0.0, 0.0, 0.0, 0.0, 0.0, 0.0, 0.0, 0.0, 0.0, 0.0, 0.0, 0.0, 0.0, 0.0, 0.0, 0.0, 0.0, 0.0, 0.0, 0.0, 0.0, 0.0, 0.0, 0.0, 0.0, 0.0, 0.0, 0.0, 0.0, 0.0, 0.0, 0.0, 0.0, 0.0, 0.0, 0.0, 0.0, 0.0, 0.0, 0.0, 0.0, 0.0, 0.0, 0.0, 0.0, 0.0, 0.0, 0.0, 0.0, 0.0, 0.0, 0.0, 0.0, 0.0, 0.0, 0.0, 0.0, 0.0, 0.0, 0.0, 0.0, 0.0, 0.0, 0.0, 0.0, 0.0, 0.0, 0.0, 0.0, 0.0, 0.0, 0.0, 0.0, 0.0, 0.0, 0.0, 0.0, 0.0, 0.0, 0.0, 0.0, 0.0, 0.0, 0.0, 0.0, 0.0, 0.0, 0.0, 0.0, 0.0, 0.0, 0.0, 0.0, 0.0, 0.0, 0.0, 0.0, 0.0, 0.0, 0.0, 0.0, 0.0, 0.0, 0.0, 0.0, 0.0, 0.0, 0.0, 0.0, 0.0, 0.0, 0.0, 0.0, 0.0, 0.0, 0.0, 0.0, 0.0, 0.0, 0.0, 0.0, 0.0, 0.0, 0.0, 0.0, 0.0, 0.0, 0.0, 0.0, 0.0, 0.0, 0.0, 0.0, 0.0, 0.0, 0.0, 0.0, 0.0, 0.0, 0.0, 0.0, 0.0, 0.0, 0.0, 0.0, 0.0, 0.0, 0.0, 0.0, 0.0, 0.0, 0.0, 0.0, 0.0, 0.0, 0.0, 0.0, 0.0, 0.0, 0.0, 0.0, 0.0, 0.0, 0.0, 0.0, 0.0, 0.0, 0.0, 0.0, 0.0, 0.0, 0.0, 0.0, 0.0, 0.0, 0.0, 0.0, 0.0, 0.0, 0.0, 0.0, 0.0, 0.0, 0.0, 0.0, 0.0, 0.0, 0.0, 0.0, 0.0, 0.0, 0.0, 0.0, 0.0, 0.0, 0.0, 0.0, 0.0, 0.0, 0.0, 0.0, 0.0, 0.0, 0.0, 0.0, 0.0, 0.0, 0.0, 0.0, 0.0, 0.0, 0.0, 0.0, 0.0, 0.0, 0.0, 0.0, 0.0, 0.0, 0.0, 0.0, 0.0, 0.0, 0.0, 0.0, 0.0, 0.0, 0.0, 0.0, 0.0, 0.0, 0.0, 0.0, 0.0, 0.0, 0.0, 0.0, 0.0, 0.0, 0.0, 0.0, 0.0, 0.0, 0.0, 0.0, 0.0, 0.0, 0.0, 0.0, 0.0, 0.0, 0.0, 0.0, 0.0, 0.0, 0.0, 0.0, 0.0, 0.0, 0.0, 0.0, 0.0, 0.0, 0.0, 0.0, 0.0, 0.0, 0.0, 0.0, 0.0, 0.0, 0.0, 0.0, 0.0, 0.0, 0.0, 0.0, 0.0, 0.0, 0.0, 0.0, 0.0, 0.0, 0.0, 0.0, 0.0, 0.0, 0.0, 0.0, 0.0, 0.0, 0.0, 0.0, 0.0, 0.0, 0.0, 0.0, 0.0, 0.0, 0.0, 0.0, 0.0, 0.0, 0.0, 0.0, 0.0, 0.0, 0.0, 0.0, 0.0, 0.0, 0.0, 0.0, 0.0, 0.0, 0.0, 0.0, 0.0, 0.0, 0.0, 0.0, 0.0, 0.0, 0.0, 0.0, 0.0, 0.0, 0.0, 0.0, 0.0, 0.0, 0.0, 0.0, 0.0, 0.0, 0.0, 0.0, 0.0, 0.0, 0.0, 0.0, 0.0, 0.0, 0.0, 0.0, 0.0, 0.0, 0.0, 0.0, 0.0, 0.0, 0.0, 0.0, 0.0, 0.0, 0.0, 0.0, 0.0, 0.0, 0.0, 0.0, 0.0, 0.0, 0.0, 0.0, 0.0, 0.0, 0.0, 0.0, 0.0, 0.0, 0.0, 0.0, 0.0, 0.0, 0.0, 0.0, 0.0, 0.0, 0.0, 0.0, 0.0, 0.0, 0.0, 0.0, 0.0, 0.0, 0.0, 0.0, 0.0, 0.0, 0.0, 0.0, 0.0, 0.0, 0.0, 0.0, 0.0, 0.0, 0.0, 0.0, 0.0, 0.0, 0.0, 0.0, 0.0, 0.0, 0.0, 0.0, 0.0, 0.0, 0.0, 0.0, 0.0, 0.0, 0.0, 0.0, 0.0, 0.0, 0.0, 0.0, 0.0, 0.0, 0.0, 0.0, 0.0, 0.0, 0.0, 0.0, 0.0, 0.0, 0.0, 0.0, 0.0, 0.0, 0.0, 0.0, 0.0, 0.0, 0.0, 0.0, 0.0, 0.0, 0.0, 0.0, 0.0, 0.0, 0.0, 0.0, 0.0, 0.0, 0.0, 0.0, 0.0, 0.0, 0.0, 0.0, 0.0, 0.0, 0.0, 0.0, 0.0, 0.0, 0.0, 0.0, 0.0, 0.0, 0.0, 0.0, 0.0, 0.0, 0.0, 0.0, 0.0, 0.0, 0.0, 0.0, 0.0, 0.0, 0.0, 0.0, 0.0, 0.0, 0.0, 0.0, 0.0, 0.0, 0.0, 0.0, 0.0, 0.0, 0.0, 0.0, 0.0, 0.0, 0.0, 0.0, 0.0, 0.0, 0.0, 0.0, 0.0, 0.0, 0.0, 0.0, 0.0, 0.0, 0.0, 0.0, 0.0, 0.0, 0.0, 0.0, 0.0, 0.0, 0.0, 0.0, 0.0, 0.0, 0.0, 0.0, 0.0, 0.0, 0.0, 0.0, 0.0, 0.0, 0.0, 0.0, 0.0, 0.0, 0.0, 0.0, 0.0, 0.0, 0.0, 0.0, 0.0, 0.0, 0.0, 0.0, 0.0, 0.0, 0.0, 0.0, 0.0, 0.0, 0.0, 0.0, 0.0, 0.0, 0.0, 0.0, 0.0, 0.0, 0.0, 0.0, 0.0, 0.0, 0.0, 0.0, 0.0, 0.0, 0.0, 0.0, 0.0, 0.0, 0.0, 0.0, 0.0, 0.0, 0.0, 0.0, 0.0, 0.0, 0.0, 0.0, 0.0, 0.0, 0.0, 0.0, 0.0, 0.0, 0.0, 0.0, 0.0, 0.0, 0.0, 0.0, 0.0, 0.0, 0.0, 0.0, 0.0, 0.0, 0.0, 0.0, 0.0, 0.0, 0.0, 0.0, 0.0, 0.0, 0.0, 0.0, 0.0, 0.0, 0.0, 0.0, 0.0, 0.0, 0.0, 0.0, 0.0, 0.0, 0.0, 0.0, 0.0, 0.0, 0.0, 0.0, 0.0, 0.0, 0.0, 0.0, 0.0, 0.0, 0.0, 0.0, 0.0, 0.0, 0.0, 0.0, 0.0, 0.0, 0.0, 0.0, 0.0, 0.0, 0.0, 0.0, 0.0, 0.0, 0.0, 0.0, 0.0, 0.0, 0.0, 0.0, 0.0, 0.0, 0.0, 0.0, 0.0, 0.0, 0.0, 0.0, 0.0, 0.0, 0.0, 0.0, 0.0, 0.0, 0.0, 0.0, 0.0, 0.0, 0.0, 0.0, 0.0, 0.0, 0.0, 0.0, 0.0, 0.0, 0.0, 0.0, 0.0, 0.0, 0.0, 0.0, 0.0, 0.0, 0.0, 0.0, 0.0, 0.0, 0.0, 0.0, 0.0, 0.0, 0.0, 0.0, 0.0, 0.0, 0.0, 0.0, 0.0, 0.0, 0.0, 0.0, 0.0, 0.0, 0.0, 0.0, 0.0, 0.0, 0.0, 0.0, 0.0, 0.0, 0.0, 0.0, 0.0, 0.0, 0.0, 0.0, 0.0, 0.0, 0.0, 0.0, 0.0, 0.0, 0.0, 0.0, 0.0, 0.0, 0.0, 0.0, 0.0, 0.0, 0.0, 0.0, 0.0, 0.0, 0.0, 0.0, 0.0, 0.0, 0.0, 0.0, 0.0, 0.0, 0.0, 0.0, 0.0, 0.0, 0.0, 0.0, 0.0, 0.0, 0.0, 0.0, 0.0, 0.0, 0.0, 0.0, 0.0, 0.0, 0.0, 0.0, 0.0, 0.0, 0.0, 0.0, 0.0, 0.0, 0.0, 0.0, 0.0, 0.0, 0.0, 0.0, 0.0, 0.0, 0.0, 0.0, 0.0, 0.0, 0.0, 0.0, 0.0, 0.0, 0.0, 0.0, 0.0, 0.0, 0.0, 0.0, 0.0, 0.0, 0.0, 0.0, 0.0, 0.0, 0.0, 0.0, 0.0, 0.0, 0.0, 0.0, 0.0, 0.0, 0.0, 0.0, 0.0, 0.0, 0.0, 0.0, 0.0, 0.0, 0.0, 0.0, 0.0, 0.0, 0.0, 0.0, 0.0, 0.0, 0.0, 0.0, 0.0, 0.0, 0.0, 0.0, 0.0, 0.0, 0.0, 0.0, 0.0, 0.0, 0.0, 0.0, 0.0, 0.0, 0.0, 0.0, 0.0, 0.0, 0.0, 0.0, 0.0, 0.0, 0.0, 0.0, 0.0, 0.0, 0.0, 0.0, 0.0, 0.0, 0.0, 0.0, 0.0, 0.0, 0.0, 0.0, 0.0, 0.0, 0.0, 0.0, 0.0, 0.0, 0.0, 0.0, 0.0, 0.0, 0.0, 0.0, 0.0, 0.0, 0.0, 0.0, 0.0, 0.0, 0.0, 0.0, 0.0, 0.0, 0.0, 0.0, 0.0, 0.0, 0.0, 0.0, 0.0, 0.0, 0.0, 0.0, 0.0, 0.0, 0.0, 0.0, 0.0, 0.0, 0.0, 0.0, 0.0, 0.0, 0.0, 0.0, 0.0, 0.0, 0.0, 0.0, 0.0, 0.0, 0.0, 0.0, 0.0, 0.0, 0.0, 0.0, 0.0, 0.0, 0.0, 0.0, 0.0, 0.0, 0.0, 0.0, 0.0, 0.0, 0.0, 0.0, 0.0, 0.0, 0.0, 0.0, 0.0, 0.0, 0.0, 0.0, 0.0, 0.0, 0.0, 0.0, 0.0, 0.0, 0.0, 0.0, 0.0, 0.0, 0.0, 0.0, 0.0, 0.0, 0.0, 0.0, 0.0, 0.0, 0.0, 0.0, 0.0, 0.0, 0.0, 0.0, 0.0, 0.0, 0.0, 0.0, 0.0, 0.0, 0.0, 0.0, 0.0, 0.0, 0.0, 0.0, 0.0, 0.0, 0.0, 0.0, 0.0, 0.0, 0.0, 0.0, 0.0, 0.0, 0.0, 0.0, 0.0, 0.0, 0.0, 0.0, 0.0, 0.0, 0.0, 0.0, 0.0, 0.0, 0.0, 0.0, 0.0, 0.0, 0.0, 0.0, 0.0, 0.0, 0.0, 0.0, 0.0, 0.0, 0.0, 0.0, 0.0, 0.0, 0.0, 0.0, 0.0, 0.0, 0.0, 0.0, 0.0, 0.0, 0.0, 0.0, 0.0, 0.0, 0.0, 0.0, 0.0, 0.0, 0.0, 0.0, 0.0, 0.0, 0.0, 0.0, 0.0, 0.0, 0.0, 0.0, 0.0, 0.0, 0.0, 0.0, 0.0, 0.0, 0.0, 0.0, 0.0, 0.0, 0.0, 0.0, 0.0, 0.0, 0.0, 0.0, 0.0, 0.0, 0.0, 0.0, 0.0, 0.0, 0.0, 0.0, 0.0, 0.0, 0.0, 0.0, 0.0, 0.0, 0.0, 0.0, 0.0, 0.0, 0.0, 0.0, 0.0, 0.0, 0.0, 0.0, 0.0, 0.0, 0.0, 0.0, 0.0, 0.0, 0.0, 0.0, 0.0, 0.0, 0.0, 0.0, 0.0, 0.0, 0.0, 0.0, 0.0, 0.0, 0.0, 0.0, 0.0, 0.0, 0.0, 0.0, 0.0, 0.0, 0.0, 0.0, 0.0, 0.0, 0.0, 0.0, 0.0, 0.0, 0.0, 0.0, 0.0, 0.0, 0.0, 0.0, 0.0, 0.0, 0.0, 0.0, 0.0, 0.0, 0.0, 0.0, 0.0, 0.0, 0.0, 0.0, 0.0, 0.0, 0.0, 0.0, 0.0, 0.0, 0.0, 0.0, 0.0, 0.0, 0.0, 0.0, 0.0, 0.0, 0.0, 0.0, 0.0, 0.0, 0.0, 0.0, 0.0, 0.0, 0.0, 0.0, 0.0, 0.0, 0.0, 0.0, 0.0, 0.0, 0.0, 0.0, 0.0, 0.0, 0.0, 0.0, 0.0, 0.0, 0.0, 0.0, 0.0, 0.0, 0.0, 0.0, 0.0, 0.0, 0.0, 0.0, 0.0, 0.0, 0.0, 0.0, 0.0, 0.0, 0.0, 0.0, 0.0, 0.0, 0.0, 0.0, 0.0, 0.0, 0.0, 0.0, 0.0, 0.0, 0.0, 0.0, 0.0, 0.0, 0.0, 0.0, 0.0, 0.0, 0.0, 0.0, 0.0, 0.0, 0.0, 0.0, 0.0, 0.0, 0.0, 0.0, 0.0, 0.0, 0.0, 0.0, 0.0, 0.0, 0.0, 0.0, 0.0, 0.0, 0.0, 0.0, 0.0, 0.0, 0.0, 0.0, 0.0, 0.0, 0.0, 0.0, 0.0, 0.0, 0.0, 0.0, 0.0, 0.0, 0.0, 0.0, 0.0, 0.0, 0.0, 0.0, 0.0, 0.0, 0.0, 0.0, 0.0, 0.0, 0.0, 0.0, 0.0, 0.0, 0.0, 0.0, 0.0, 0.0, 0.0, 0.0, 0.0, 0.0, 0.0, 0.0, 0.0, 0.0, 0.0, 0.0, 0.0, 0.0, 0.0, 0.0, 0.0, 0.0, 0.0, 0.0, 0.0, 0.0, 0.0, 0.0, 0.0, 0.0, 0.0, 0.0, 0.0, 0.0, 0.0, 0.0, 0.0, 0.0, 0.0, 0.0, 0.0, 0.0, 0.0, 0.0, 0.0, 0.0, 0.0, 0.0, 0.0, 0.0, 0.0, 0.0, 0.0, 0.0, 0.0, 0.0, 0.0, 0.0, 0.0, 0.0, 0.0, 0.0, 0.0, 0.0, 0.0, 0.0, 0.0, 0.0, 0.0, 0.0, 0.0, 0.0, 0.0, 0.0, 0.0, 0.0, 0.0, 0.0, 0.0, 0.0, 0.0, 0.0, 0.0, 0.0, 0.0, 0.0, 0.0, 0.0, 0.0, 0.0, 0.0, 0.0, 0.0, 0.0, 0.0, 0.0, 0.0, 0.0, 0.0, 0.0, 0.0, 0.0, 0.0, 0.0, 0.0, 0.0, 0.0, 0.0, 0.0, 0.0, 0.0, 0.0, 0.0, 0.0, 0.0, 0.0, 0.0, 0.0, 0.0, 0.0, 0.0, 0.0, 0.0, 0.0, 0.0, 0.0, 0.0, 0.0, 0.0, 0.0, 0.0, 0.0, 0.0, 0.0, 0.0, 0.0, 0.0, 0.0, 0.0, 0.0, 0.0, 0.0, 0.0, 0.0, 0.0, 0.0, 0.0, 0.0, 0.0, 0.0, 0.0, 0.0, 0.0, 0.0, 0.0, 0.0, 0.0, 0.0, 0.0, 0.0, 0.0, 0.0, 0.0, 0.0, 0.0, 0.0, 0.0, 0.0, 0.0, 0.0, 0.0, 0.0, 0.0, 0.0, 0.0, 0.0, 0.0, 0.0, 0.0, 0.0, 0.0, 0.0, 0.0, 0.0, 0.0, 0.0, 0.0, 0.0, 0.0, 0.0, 0.0, 0.0, 0.0, 0.0, 0.0, 0.0, 0.0, 0.0, 0.0, 0.0, 0.0, 0.0, 0.0, 0.0, 0.0, 0.0, 0.0, 0.0, 0.0, 0.0, 0.0, 0.0, 0.0, 0.0, 0.0, 0.0, 0.0, 0.0, 0.0, 0.0, 0.0, 0.0, 0.0, 0.0, 0.0, 0.0, 0.0, 0.0, 0.0, 0.0, 0.0, 0.0, 0.0, 0.0, 0.0, 0.0, 0.0, 0.0, 0.0, 0.0, 0.0, 0.0, 0.0, 0.0, 0.0, 0.0, 0.0, 0.0, 0.0, 0.0, 0.0, 0.0, 0.0, 0.0, 0.0, 0.0, 0.0, 0.0, 0.0, 0.0, 0.0, 0.0, 0.0, 0.0, 0.0, 0.0, 0.0, 0.0, 0.0, 0.0, 0.0, 0.0, 0.0, 0.0, 0.0, 0.0, 0.0, 0.0, 0.0, 0.0, 0.0, 0.0, 0.0, 0.0, 0.0, 0.0, 0.0, 0.0, 0.0, 0.0, 0.0, 0.0, 0.0, 0.0, 0.0, 0.0, 0.0, 0.0, 0.0, 0.0, 0.0, 0.0, 0.0, 0.0, 0.0, 0.0, 0.0, 0.0, 0.0, 0.0, 0.0, 0.0, 0.0, 0.0, 0.0, 0.0, 0.0, 0.0, 0.0, 0.0, 0.0, 0.0, 0.0, 0.0, 0.0, 0.0, 0.0, 0.0, 0.0, 0.0, 0.0, 0.0, 0.0, 0.0, 0.0, 0.0, 0.0, 0.0, 0.0, 0.0, 0.0, 0.0, 0.0, 0.0, 0.0, 0.0, 0.0, 0.0, 0.0, 0.0, 0.0, 0.0, 0.0, 0.0, 0.0, 0.0, 0.0, 0.0, 0.0, 0.0, 0.0, 0.0, 0.0, 0.0, 0.0, 0.0, 0.0, 0.0, 0.0, 0.0, 0.0, 0.0, 0.0, 0.0, 0.0, 0.0, 0.0, 0.0, 0.0, 0.0, 0.0, 0.0, 0.0, 0.0, 0.0, 0.0, 0.0, 0.0, 0.0, 0.0, 0.0, 0.0, 0.0, 0.0, 0.0, 0.0, 0.0, 0.0, 0.0, 0.0, 0.0, 0.0, 0.0, 0.0, 0.0, 0.0, 0.0, 0.0, 0.0, 0.0, 0.0, 0.0, 0.0, 0.0, 0.0, 0.0, 0.0, 0.0, 0.0, 0.0, 0.0, 0.0, 0.0, 0.0, 0.0, 0.0, 0.0, 0.0, 0.0, 0.0, 0.0, 0.0, 0.0, 0.0, 0.0, 0.0, 0.0, 0.0, 0.0, 0.0, 0.0, 0.0, 0.0, 0.0, 0.0, 0.0, 0.0, 0.0, 0.0, 0.0, 0.0, 0.0, 0.0, 0.0, 0.0, 0.0, 0.0, 0.0, 0.0, 0.0, 0.0, 0.0, 0.0, 0.0, 0.0, 0.0, 0.0, 0.0, 0.0, 0.0, 0.0, 0.0, 0.0, 0.0, 0.0, 0.0, 0.0, 0.0, 0.0, 0.0, 0.0, 0.0, 0.0, 0.0, 0.0, 0.0, 0.0, 0.0, 0.0, 0.0, 0.0, 0.0, 0.0, 0.0, 0.0, 0.0, 0.0, 0.0, 0.0, 0.0, 0.0, 0.0, 0.0, 0.0, 0.0, 0.0, 0.0, 0.0, 0.0, 0.0, 0.0, 0.0, 0.0, 0.0, 0.0, 0.0, 0.0, 0.0, 0.0, 0.0, 0.0, 0.0, 0.0, 0.0, 0.0, 0.0, 0.0, 0.0, 0.0, 0.0, 0.0, 0.0, 0.0, 0.0, 0.0, 0.0, 0.0, 0.0, 0.0, 0.0, 0.0, 0.0, 0.0, 0.0, 0.0, 0.0, 0.0, 0.0, 0.0, 0.0, 0.0, 0.0, 0.0, 0.0, 0.0, 0.0, 0.0, 0.0, 0.0, 0.0, 0.0, 0.0, 0.0, 0.0, 0.0, 0.0, 0.0, 0.0, 0.0, 0.0, 0.0, 0.0, 0.0, 0.0, 0.0, 0.0, 0.0, 0.0, 0.0, 0.0, 0.0, 0.0, 0.0, 0.0, 0.0, 0.0, 0.0, 0.0, 0.0, 0.0, 0.0, 0.0, 0.0, 0.0, 0.0, 0.0, 0.0, 0.0, 0.0, 0.0, 0.0, 0.0, 0.0, 0.0, 0.0, 0.0, 0.0, 0.0, 0.0, 0.0, 0.0, 0.0, 0.0, 0.0, 0.0, 0.0, 0.0, 0.0, 0.0, 0.0, 0.0, 0.0, 0.0, 0.0, 0.0, 0.0, 0.0, 0.0, 0.0, 0.0, 0.0, 0.0, 0.0, 0.0, 0.0, 0.0, 0.0, 0.0, 0.0, 0.0, 0.0, 0.0, 0.0, 0.0, 0.0, 0.0, 0.0, 0.0, 0.0, 0.0, 0.0, 0.0, 0.0, 0.0, 0.0, 0.0, 0.0, 0.0, 0.0, 0.0, 0.0, 0.0, 0.0, 0.0, 0.0, 0.0, 0.0, 0.0, 0.0, 0.0, 0.0, 0.0, 0.0, 0.0, 0.0, 0.0, 0.0, 0.0, 0.0, 0.0, 0.0, 0.0, 0.0, 0.0, 0.0, 0.0, 0.0, 0.0, 0.0, 0.0, 0.0, 0.0, 0.0, 0.0, 0.0, 0.0, 0.0, 0.0, 0.0, 0.0, 0.0, 0.0, 0.0, 0.0, 0.0, 0.0, 0.0, 0.0, 0.0, 0.0, 0.0, 0.0, 0.0, 0.0, 0.0, 0.0, 0.0, 0.0, 0.0, 0.0, 0.0, 0.0, 0.0, 0.0, 0.0, 0.0, 0.0, 0.0, 0.0, 0.0, 0.0, 0.0, 0.0, 0.0, 0.0, 0.0, 0.0, 0.0, 0.0, 0.0, 0.0, 0.0, 0.0, 0.0, 0.0, 0.0, 0.0, 0.0, 0.0, 0.0, 0.0, 0.0, 0.0, 0.0, 0.0, 0.0, 0.0, 0.0, 0.0, 0.0, 0.0, 0.0, 0.0, 0.0, 0.0, 0.0, 0.0, 0.0, 0.0, 0.0, 0.0, 0.0, 0.0, 0.0, 0.0, 0.0, 0.0, 0.0, 0.0, 0.0, 0.0, 0.0, 0.0, 0.0, 0.0, 0.0, 0.0, 0.0, 0.0, 0.0, 0.0, 0.0, 0.0, 0.0, 0.0, 0.0, 0.0, 0.0, 0.0, 0.0, 0.0, 0.0, 0.0, 0.0, 0.0, 0.0, 0.0, 0.0, 0.0, 0.0, 0.0, 0.0, 0.0, 0.0, 0.0, 0.0, 0.0, 0.0, 0.0, 0.0, 0.0, 0.0, 0.0, 0.0, 0.0, 0.0, 0.0, 0.0, 0.0, 0.0, 0.0, 0.0, 0.0, 0.0, 0.0, 0.0, 0.0, 0.0, 0.0, 0.0, 0.0, 0.0, 0.0, 0.0, 0.0, 0.0, 0.0, 0.0, 0.0, 0.0, 0.0, 0.0, 0.0, 0.0, 0.0, 0.0, 0.0, 0.0, 0.0, 0.0, 0.0, 0.0, 0.0, 0.0, 0.0, 0.0, 0.0, 0.0, 0.0, 0.0, 0.0, 0.0, 0.0, 0.0, 0.0, 0.0, 0.0, 0.0, 0.0, 0.0, 0.0, 0.0, 0.0, 0.0, 0.0, 0.0, 0.0, 0.0, 0.0, 0.0, 0.0, 0.0, 0.0, 0.0, 0.0, 0.0, 0.0, 0.0, 0.0, 0.0, 0.0, 0.0, 0.0, 0.0, 0.0, 0.0, 0.0, 0.0, 0.0, 0.0, 0.0, 0.0, 0.0, 0.0, 0.0, 0.0, 0.0, 0.0, 0.0, 0.0, 0.0, 0.0, 0.0, 0.0, 0.0, 0.0, 0.0, 0.0, 0.0, 0.0, 0.0, 0.0, 0.0, 0.0, 0.0, 0.0, 0.0, 0.0, 0.0, 0.0, 0.0, 0.0, 0.0, 0.0, 0.0, 0.0, 0.0, 0.0, 0.0, 0.0, 0.0, 0.0, 0.0, 0.0, 0.0, 0.0, 0.0, 0.0, 0.0, 0.0, 0.0, 0.0, 0.0, 0.0, 0.0, 0.0, 0.0, 0.0, 0.0, 0.0, 0.0, 0.0, 0.0, 0.0, 0.0, 0.0, 0.0, 0.0, 0.0, 0.0, 0.0, 0.0, 0.0, 0.0, 0.0, 0.0, 0.0, 0.0, 0.0, 0.0, 0.0, 0.0, 0.0, 0.0, 0.0, 0.0, 0.0, 0.0, 0.0, 0.0, 0.0, 0.0, 0.0, 0.0, 0.0, 0.0, 0.0, 0.0, 0.0, 0.0, 0.0, 0.0, 0.0, 0.0, 0.0, 0.0, 0.0, 0.0, 0.0, 0.0, 0.0, 0.0, 0.0, 0.0, 0.0, 0.0, 0.0, 0.0, 0.0, 0.0, 0.0, 0.0, 0.0, 0.0, 0.0, 0.0, 0.0, 0.0, 0.0, 0.0, 0.0, 0.0, 0.0, 0.0, 0.0, 0.0, 0.0, 0.0, 0.0, 0.0, 0.0, 0.0, 0.0, 0.0, 0.0, 0.0, 0.0, 0.0, 0.0, 0.0, 0.0, 0.0, 0.0, 0.0, 0.0, 0.0, 0.0, 0.0, 0.0, 0.0, 0.0, 0.0, 0.0, 0.0, 0.0, 0.0, 0.0, 0.0, 0.0, 0.0, 0.0, 0.0, 0.0, 0.0, 0.0, 0.0, 0.0, 0.0, 0.0, 0.0, 0.0, 0.0, 0.0, 0.0, 0.0, 0.0, 0.0, 0.0, 0.0, 0.0, 0.0, 0.0, 0.0, 0.0, 0.0, 0.0, 0.0, 0.0, 0.0, 0.0, 0.0, 0.0, 0.0, 0.0, 0.0, 0.0, 0.0, 0.0, 0.0, 0.0, 0.0, 0.0, 0.0, 0.0, 0.0, 0.0, 0.0, 0.0, 0.0, 0.0, 0.0, 0.0, 0.0, 0.0, 0.0, 0.0, 0.0, 0.0, 0.0, 0.0, 0.0, 0.0, 0.0, 0.0, 0.0, 0.0, 0.0, 0.0, 0.0, 0.0, 0.0, 0.0, 0.0, 0.0, 0.0, 0.0, 0.0, 0.0, 0.0, 0.0, 0.0, 0.0, 0.0, 0.0, 0.0, 0.0, 0.0, 0.0, 0.0, 0.0, 0.0, 0.0, 0.0, 0.0, 0.0, 0.0, 0.0, 0.0, 0.0, 0.0, 0.0, 0.0, 0.0, 0.0, 0.0, 0.0, 0.0, 0.0, 0.0, 0.0, 0.0, 0.0, 0.0, 0.0, 0.0, 0.0, 0.0, 0.0, 0.0, 0.0, 0.0, 0.0, 0.0, 0.0, 0.0, 0.0, 0.0, 0.0, 0.0, 0.0, 0.0, 0.0, 0.0, 0.0, 0.0, 0.0, 0.0, 0.0, 0.0, 0.0, 0.0, 0.0, 0.0, 0.0, 0.0, 0.0, 0.0, 0.0, 0.0, 0.0, 0.0, 0.0, 0.0, 0.0, 0.0, 0.0, 0.0, 0.0, 0.0, 0.0, 0.0, 0.0, 0.0, 0.0, 0.0, 0.0, 0.0, 0.0, 0.0, 0.0, 0.0, 0.0, 0.0, 0.0, 0.0, 0.0, 0.0, 0.0, 0.0, 0.0, 0.0, 0.0, 0.0, 0.0, 0.0, 0.0, 0.0, 0.0, 0.0, 0.0, 0.0, 0.0, 0.0, 0.0, 0.0, 0.0, 0.0, 0.0, 0.0, 0.0, 0.0, 0.0, 0.0, 0.0, 0.0, 0.0, 0.0, 0.0, 0.0, 0.0, 0.0, 0.0, 0.0, 0.0, 0.0, 0.0, 0.0, 0.0, 0.0, 0.0, 0.0, 0.0, 0.0, 0.0, 0.0, 0.0, 0.0, 0.0, 0.0, 0.0, 0.0, 0.0, 0.0, 0.0, 0.0, 0.0, 0.0, 0.0, 0.0, 0.0, 0.0, 0.0, 0.0, 0.0, 0.0, 0.0, 0.0, 0.0, 0.0, 0.0, 0.0, 0.0, 0.0, 0.0, 0.0, 0.0, 0.0, 0.0, 0.0, 0.0, 0.0, 0.0, 0.0, 0.0, 0.0, 0.0, 0.0, 0.0, 0.0, 0.0, 0.0, 0.0, 0.0, 0.0, 0.0, 0.0, 0.0, 0.0, 0.0, 0.0, 0.0, 0.0, 0.0, 0.0, 0.0, 0.0, 0.0, 0.0, 0.0, 0.0, 0.0, 0.0, 0.0, 0.0, 0.0, 0.0, 0.0, 0.0, 0.0, 0.0, 0.0, 0.0, 0.0, 0.0, 0.0, 0.0, 0.0, 0.0, 0.0, 0.0, 0.0, 0.0, 0.0, 0.0, 0.0, 0.0, 0.0, 0.0, 0.0, 0.0, 0.0, 0.0, 0.0, 0.0, 0.0, 0.0, 0.0, 0.0, 0.0, 0.0, 0.0, 0.0, 0.0, 0.0, 0.0, 0.0, 0.0, 0.0, 0.0, 0.0, 0.0, 0.0, 0.0, 0.0, 0.0, 0.0, 0.0, 0.0, 0.0, 0.0, 0.0, 0.0, 0.0, 0.0, 0.0, 0.0, 0.0, 0.0, 0.0, 0.0, 0.0, 0.0, 0.0, 0.0, 0.0, 0.0, 0.0, 0.0, 0.0, 0.0, 0.0, 0.0, 0.0, 0.0, 0.0, 0.0, 0.0, 0.0, 0.0, 0.0, 0.0, 0.0, 0.0, 0.0, 0.0, 0.0, 0.0, 0.0, 0.0, 0.0, 0.0, 0.0, 0.0, 0.0, 0.0, 0.0, 0.0, 0.0, 0.0, 0.0, 0.0, 0.0, 0.0, 0.0, 0.0, 0.0, 0.0, 0.0, 0.0, 0.0, 0.0, 0.0, 0.0, 0.0, 0.0, 0.0, 0.0, 0.0, 0.0, 0.0, 0.0, 0.0, 0.0, 0.0, 0.0, 0.0, 0.0, 0.0, 0.0, 0.0, 0.0, 0.0, 0.0, 0.0, 0.0, 0.0, 0.0, 0.0, 0.0, 0.0, 0.0, 0.0, 0.0, 0.0, 0.0, 0.0, 0.0, 0.0, 0.0, 0.0, 0.0, 0.0, 0.0, 0.0, 0.0, 0.0, 0.0, 0.0, 0.0, 0.0, 0.0, 0.0, 0.0, 0.0, 0.0, 0.0, 0.0, 0.0, 0.0, 0.0, 0.0, 0.0, 0.0, 0.0, 0.0, 0.0, 0.0, 0.0, 0.0, 0.0, 0.0, 0.0, 0.0, 0.0, 0.0, 0.0, 0.0, 0.0, 0.0, 0.0, 0.0, 0.0, 0.0, 0.0, 0.0, 0.0, 0.0, 0.0, 0.0, 0.0, 0.0, 0.0, 0.0, 0.0, 0.0, 0.0, 0.0, 0.0, 0.0, 0.0, 0.0, 0.0, 0.0, 0.0, 0.0, 0.0, 0.0, 0.0, 0.0, 0.0, 0.0, 0.0, 0.0, 0.0, 0.0, 0.0, 0.0, 0.0, 0.0, 0.0, 0.0, 0.0, 0.0, 0.0, 0.0, 0.0, 0.0, 0.0, 0.0, 0.0, 0.0, 0.0, 0.0, 0.0, 0.0, 0.0, 0.0, 0.0, 0.0, 0.0, 0.0, 0.0, 0.0, 0.0, 0.0, 0.0, 0.0, 0.0, 0.0, 0.0, 0.0, 0.0, 0.0, 0.0, 0.0, 0.0, 0.0, 0.0, 0.0, 0.0, 0.0, 0.0, 0.0, 0.0, 0.0, 0.0, 0.0, 0.0, 0.0, 0.0, 0.0, 0.0, 0.0, 0.0, 0.0, 0.0, 0.0, 0.0, 0.0, 0.0, 0.0, 0.0, 0.0, 0.0, 0.0, 0.0, 0.0, 0.0, 0.0, 0.0, 0.0, 0.0, 0.0, 0.0, 0.0, 0.0, 0.0, 0.0, 0.0, 0.0, 0.0, 0.0, 0.0, 0.0, 0.0, 0.0, 0.0, 0.0, 0.0, 0.0, 0.0, 0.0, 0.0, 0.0, 0.0, 0.0, 0.0, 0.0, 0.0, 0.0, 0.0, 0.0, 0.0, 0.0, 0.0, 0.0, 0.0, 0.0, 0.0, 0.0, 0.0, 0.0, 0.0, 0.0, 0.0, 0.0, 0.0, 0.0, 0.0, 0.0, 0.0, 0.0, 0.0, 0.0, 0.0, 0.0, 0.0, 0.0, 0.0, 0.0, 0.0, 0.0, 0.0, 0.0, 0.0, 0.0, 0.0, 0.0, 0.0, 0.0, 0.0, 0.0, 0.0, 0.0, 0.0, 0.0, 0.0, 0.0, 0.0, 0.0, 0.0, 0.0, 0.0, 0.0, 0.0, 0.0, 0.0, 0.0, 0.0, 0.0, 0.0, 0.0, 0.0, 0.0, 0.0, 0.0, 0.0, 0.0, 0.0, 0.0, 0.0, 0.0, 0.0, 0.0, 0.0, 0.0, 0.0, 0.0, 0.0, 0.0, 0.0, 0.0, 0.0, 0.0, 0.0, 0.0, 0.0, 0.0, 0.0, 0.0, 0.0, 0.0, 0.0, 0.0, 0.0, 0.0, 0.0, 0.0, 0.0, 0.0, 0.0, 0.0, 0.0, 0.0, 0.0, 0.0, 0.0, 0.0, 0.0, 0.0, 0.0, 0.0, 0.0, 0.0, 0.0, 0.0, 0.0, 0.0, 0.0, 0.0, 0.0, 0.0, 0.0, 0.0, 0.0, 0.0, 0.0, 0.0, 0.0, 0.0, 0.0, 0.0, 0.0, 0.0, 0.0, 0.0, 0.0, 0.0, 0.0, 0.0, 0.0, 0.0, 0.0, 0.0, 0.0, 0.0, 0.0, 0.0, 0.0, 0.0, 0.0, 0.0, 0.0, 0.0, 0.0, 0.0, 0.0, 0.0, 0.0, 0.0, 0.0, 0.0, 0.0, 0.0, 0.0, 0.0, 0.0, 0.0, 0.0, 0.0, 0.0, 0.0, 0.0, 0.0, 0.0, 0.0, 0.0, 0.0, 0.0, 0.0, 0.0, 0.0, 0.0, 0.0, 0.0, 0.0, 0.0, 0.0, 0.0, 0.0, 0.0, 0.0, 0.0, 0.0, 0.0, 0.0, 0.0, 0.0, 0.0, 0.0, 0.0, 0.0, 0.0, 0.0, 0.0, 0.0, 0.0, 0.0, 0.0, 0.0, 0.0, 0.0, 0.0, 0.0, 0.0, 0.0, 0.0, 0.0, 0.0, 0.0, 0.0, 0.0, 0.0, 0.0, 0.0, 0.0, 0.0, 0.0, 0.0, 0.0, 0.0, 0.0, 0.0, 0.0, 0.0, 0.0, 0.0, 0.0, 0.0, 0.0, 0.0, 0.0, 0.0, 0.0, 0.0, 0.0, 0.0, 0.0, 0.0, 0.0, 0.0, 0.0, 0.0, 0.0, 0.0, 0.0, 0.0, 0.0, 0.0, 0.0, 0.0, 0.0, 0.0, 0.0, 0.0, 0.0, 0.0, 0.0, 0.0, 0.0, 0.0, 0.0, 0.0, 0.0, 0.0, 0.0, 0.0, 0.0, 0.0, 0.0, 0.0, 0.0, 0.0, 0.0, 0.0, 0.0, 0.0, 0.0, 0.0, 0.0, 0.0, 0.0, 0.0, 0.0, 0.0, 0.0, 0.0, 0.0, 0.0, 0.0, 0.0, 0.0, 0.0, 0.0, 0.0, 0.0, 0.0, 0.0, 0.0, 0.0, 0.0, 0.0, 0.0, 0.0, 0.0, 0.0, 0.0, 0.0, 0.0, 0.0, 0.0, 0.0, 0.0, 0.0, 0.0, 0.0, 0.0, 0.0, 0.0, 0.0, 0.0, 0.0, 0.0, 0.0, 0.0, 0.0, 0.0, 0.0, 0.0, 0.0, 0.0, 0.0, 0.0, 0.0, 0.0, 0.0, 0.0, 0.0, 0.0, 0.0, 0.0, 0.0, 0.0, 0.0, 0.0, 0.0, 0.0, 0.0, 0.0, 0.0, 0.0, 0.0, 0.0, 0.0, 0.0, 0.0, 0.0, 0.0, 0.0, 0.0, 0.0, 0.0, 0.0, 0.0, 0.0, 0.0, 0.0, 0.0, 0.0, 0.0, 0.0, 0.0, 0.0, 0.0, 0.0, 0.0, 0.0, 0.0, 0.0, 0.0, 0.0, 0.0, 0.0, 0.0, 0.0, 0.0, 0.0, 0.0, 0.0, 0.0, 0.0, 0.0, 0.0, 0.0, 0.0, 0.0, 0.0, 0.0, 0.0, 0.0, 0.0, 0.0, 0.0, 0.0, 0.0, 0.0, 0.0, 0.0, 0.0, 0.0, 0.0, 0.0, 0.0, 0.0, 0.0, 0.0, 0.0, 0.0, 0.0, 0.0, 0.0, 0.0, 0.0, 0.0, 0.0, 0.0, 0.0, 0.0, 0.0, 0.0, 0.0, 0.0, 0.0, 0.0, 0.0, 0.0, 0.0, 0.0, 0.0, 0.0, 0.0, 0.0, 0.0, 0.0, 0.0, 0.0, 0.0, 0.0, 0.0, 0.0, 0.0, 0.0, 0.0, 0.0, 0.0, 0.0, 0.0, 0.0, 0.0, 0.0, 0.0, 0.0, 0.0, 0.0, 0.0, 0.0, 0.0, 0.0, 0.0, 0.0, 0.0, 0.0, 0.0, 0.0, 0.0, 0.0, 0.0, 0.0, 0.0, 0.0, 0.0, 0.0, 0.0, 0.0, 0.0, 0.0, 0.0, 0.0, 0.0, 0.0, 0.0, 0.0, 0.0, 0.0, 0.0, 0.0, 0.0, 0.0, 0.0, 0.0, 0.0, 0.0, 0.0, 0.0, 0.0, 0.0, 0.0, 0.0, 0.0, 0.0, 0.0, 0.0, 0.0, 0.0, 0.0, 0.0, 0.0, 0.0, 0.0, 0.0, 0.0, 0.0, 0.0, 0.0, 0.0, 0.0, 0.0, 0.0, 0.0, 0.0, 0.0, 0.0, 0.0, 0.0, 0.0, 0.0, 0.0, 0.0, 0.0, 0.0, 0.0, 0.0, 0.0, 0.0, 0.0, 0.0, 0.0, 0.0, 0.0, 0.0, 0.0, 0.0, 0.0, 0.0, 0.0, 0.0, 0.0, 0.0, 0.0, 0.0, 0.0, 0.0, 0.0, 0.0, 0.0, 0.0, 0.0, 0.0, 0.0, 0.0, 0.0, 0.0, 0.0, 0.0, 0.0, 0.0, 0.0, 0.0, 0.0, 0.0, 0.0, 0.0, 0.0, 0.0, 0.0, 0.0, 0.0, 0.0, 0.0, 0.0, 0.0, 0.0, 0.0, 0.0, 0.0, 0.0, 0.0, 0.0, 0.0, 0.0, 0.0, 0.0, 0.0, 0.0, 0.0, 0.0, 0.0, 0.0, 0.0, 0.0, 0.0, 0.0, 0.0, 0.0, 0.0, 0.0, 0.0, 0.0, 0.0, 0.0, 0.0, 0.0, 0.0, 0.0, 0.0, 0.0, 0.0, 0.0, 0.0, 0.0, 0.0, 0.0, 0.0, 0.0, 0.0, 0.0, 0.0, 0.0, 0.0, 0.0, 0.0, 0.0, 0.0, 0.0, 0.0, 0.0, 0.0, 0.0, 0.0, 0.0, 0.0, 0.0, 0.0, 0.0, 0.0, 0.0, 0.0, 0.0, 0.0, 0.0, 0.0, 0.0, 0.0, 0.0, 0.0, 0.0, 0.0, 0.0, 0.0, 0.0, 0.0, 0.0, 0.0, 0.0, 0.0, 0.0, 0.0, 0.0, 0.0, 0.0, 0.0, 0.0, 0.0, 0.0, 0.0, 0.0, 0.0, 0.0, 0.0, 0.0, 0.0, 0.0, 0.0, 0.0, 0.0, 0.0, 0.0, 0.0, 0.0, 0.0, 0.0, 0.0, 0.0, 0.0, 0.0, 0.0, 0.0, 0.0, 0.0, 0.0, 0.0, 0.0, 0.0, 0.0, 0.0, 0.0, 0.0, 0.0, 0.0, 0.0, 0.0, 0.0, 0.0, 0.0, 0.0, 0.0, 0.0, 0.0, 0.0, 0.0, 0.0, 0.0, 0.0, 0.0, 0.0, 0.0, 0.0, 0.0, 0.0, 0.0, 0.0, 0.0, 0.0, 0.0, 0.0, 0.0, 0.0, 0.0, 0.0, 0.0, 0.0, 0.0, 0.0, 0.0, 0.0, 0.0, 0.0, 0.0, 0.0, 0.0, 0.0, 0.0, 0.0, 0.0, 0.0, 0.0, 0.0, 0.0, 0.0, 0.0, 0.0, 0.0, 0.0, 0.0, 0.0, 0.0, 0.0, 0.0, 0.0, 0.0, 0.0, 0.0, 0.0, 0.0, 0.0, 0.0, 0.0, 0.0, 0.0, 0.0, 0.0, 0.0, 0.0, 0.0, 0.0, 0.0, 0.0, 0.0, 0.0, 0.0, 0.0, 0.0, 0.0, 0.0, 0.0, 0.0, 0.0, 0.0, 0.0, 0.0, 0.0, 0.0, 0.0, 0.0, 0.0, 0.0, 0.0, 0.0, 0.0, 0.0, 0.0, 0.0, 0.0, 0.0, 0.0, 0.0, 0.0, 0.0, 0.0, 0.0, 0.0, 0.0, 0.0, 0.0, 0.0, 0.0, 0.0, 0.0, 0.0, 0.0, 0.0, 0.0, 0.0, 0.0, 0.0, 0.0, 0.0, 0.0, 0.0, 0.0, 0.0, 0.0, 0.0, 0.0, 0.0, 0.0, 0.0, 0.0, 0.0, 0.0, 0.0, 0.0, 0.0, 0.0, 0.0, 0.0, 0.0, 0.0, 0.0, 0.0, 0.0, 0.0, 0.0, 0.0, 0.0, 0.0, 0.0, 0.0, 0.0, 0.0, 0.0, 0.0, 0.0, 0.0, 0.0, 0.0, 0.0, 0.0, 0.0, 0.0, 0.0, 0.0, 0.0, 0.0, 0.0, 0.0, 0.0, 0.0, 0.0, 0.0, 0.0, 0.0, 0.0, 0.0, 0.0, 0.0, 0.0, 0.0, 0.0, 0.0, 0.0, 0.0, 0.0, 0.0, 0.0, 0.0, 0.0, 0.0, 0.0, 0.0, 0.0, 0.0, 0.0, 0.0, 0.0, 0.0, 0.0, 0.0, 0.0, 0.0, 0.0, 0.0, 0.0, 0.0, 0.0, 0.0, 0.0, 0.0, 0.0, 0.0, 0.0, 0.0, 0.0, 0.0, 0.0, 0.0, 0.0, 0.0, 0.0, 0.0, 0.0, 0.0, 0.0, 0.0, 0.0, 0.0, 0.0, 0.0, 0.0, 0.0, 0.0, 0.0, 0.0, 0.0, 0.0, 0.0, 0.0, 0.0, 0.0, 0.0, 0.0, 0.0, 0.0, 0.0, 0.0, 0.0, 0.0, 0.0, 0.0, 0.0, 0.0, 0.0, 0.0, 0.0, 0.0, 0.0, 0.0, 0.0, 0.0, 0.0, 0.0, 0.0, 0.0, 0.0, 0.0, 0.0, 0.0, 0.0, 0.0, 0.0, 0.0, 0.0, 0.0, 0.0, 0.0, 0.0, 0.0, 0.0, 0.0, 0.0, 0.0, 0.0, 0.0, 0.0, 0.0, 0.0, 0.0, 0.0, 0.0, 0.0, 0.0, 0.0, 0.0, 0.0, 0.0, 0.0, 0.0, 0.0, 0.0, 0.0, 0.0, 0.0, 0.0, 0.0, 0.0, 0.0, 0.0, 0.0, 0.0, 0.0, 0.0, 0.0, 0.0, 0.0, 0.0, 0.0, 0.0, 0.0, 0.0, 0.0, 0.0, 0.0, 0.0, 0.0, 0.0, 0.0, 0.0, 0.0, 0.0, 0.0, 0.0, 0.0, 0.0, 0.0, 0.0, 0.0, 0.0, 0.0, 0.0, 0.0, 0.0, 0.0, 0.0, 0.0, 0.0, 0.0, 0.0, 0.0, 0.0, 0.0, 0.0, 0.0, 0.0, 0.0, 0.0, 0.0, 0.0, 0.0, 0.0, 0.0, 0.0, 0.0, 0.0, 0.0, 0.0, 0.0, 0.0, 0.0, 0.0, 0.0, 0.0, 0.0, 0.0, 0.0, 0.0, 0.0, 0.0, 0.0, 0.0, 0.0, 0.0, 0.0, 0.0, 0.0, 0.0, 0.0, 0.0, 0.0, 0.0, 0.0, 0.0, 0.0, 0.0, 0.0, 0.0, 0.0, 0.0, 0.0, 0.0, 0.0, 0.0, 0.0, 0.0, 0.0, 0.0, 0.0, 0.0, 0.0, 0.0, 0.0, 0.0, 0.0, 0.0, 0.0, 0.0, 0.0, 0.0, 0.0, 0.0, 0.0, 0.0, 0.0, 0.0, 0.0, 0.0, 0.0, 0.0, 0.0, 0.0, 0.0, 0.0, 0.0, 0.0, 0.0, 0.0, 0.0, 0.0, 0.0, 0.0, 0.0, 0.0, 0.0, 0.0, 0.0, 0.0, 0.0, 0.0, 0.0, 0.0, 0.0, 0.0, 0.0, 0.0, 0.0, 0.0, 0.0, 0.0, 0.0, 0.0, 0.0, 0.0, 0.0, 0.0, 0.0, 0.0, 0.0, 0.0, 0.0, 0.0, 0.0, 0.0, 0.0, 0.0, 0.0, 0.0, 0.0, 0.0, 0.0, 0.0, 0.0, 0.0, 0.0, 0.0, 0.0, 0.0, 0.0, 0.0])
me_cube.materials.append(mat_material)
me_cube.use_remesh_preserve_volume = False
me_cube.use_remesh_preserve_attributes = False
me_cube.use_mirror_vertex_groups = False
me_cube.update()

# ---- objects
ob_cube = bpy.data.objects.new('Cube', me_cube)
ob_light = bpy.data.objects.new('Light', light_light)
ob_camera = bpy.data.objects.new('Camera', cam_camera)

# ---- transforms, parenting, visibility, modifiers, constraints
ob_cube.location = (0.0, 0.0, 0.0)
ob_cube.lock_rotations_4d = False
ob_cube.empty_display_type = 'ARROWS'
ob_cube.lineart.crease_threshold = 0.0
ob_light.location = (4.076, 1.005, 5.904)
ob_light.rotation_euler = (0.6503, 0.05522, 1.866)
ob_light.lock_rotations_4d = False
ob_light.empty_display_type = 'ARROWS'
ob_light.color = (0.0, 0.0, 0.0, 0.0)
ob_light.lineart.crease_threshold = 0.0
ob_camera.location = (7.359, -6.926, 4.958)
ob_camera.rotation_euler = (1.109, 0.0, 0.8149)
ob_camera.lock_rotations_4d = False
ob_camera.empty_display_type = 'ARROWS'
ob_camera.color = (0.0, 0.0, 0.0, 0.0)
ob_camera.display_type = 'WIRE'
ob_camera.lineart.crease_threshold = 0.0

# ---- collection membership
col_collection.objects.link(ob_cube)
col_collection.objects.link(ob_light)
col_collection.objects.link(ob_camera)

# ---- scene / render settings (as saved in the file)
scene.camera = ob_camera
scene.frame_start = 1; scene.frame_end = 250; scene.frame_set(0)
scene.render.engine = 'BLENDER_EEVEE_NEXT'
scene.cycles.use_denoising = False
scene.cycles.samples = 128
scene.cycles.sampling_pattern = 'TABULATED_SOBOL'
scene.cycles.use_adaptive_sampling = False
scene.cycles.use_light_tree = False
scene.view_settings.view_transform = 'Filmic'
bpy.context.view_layer.update()
